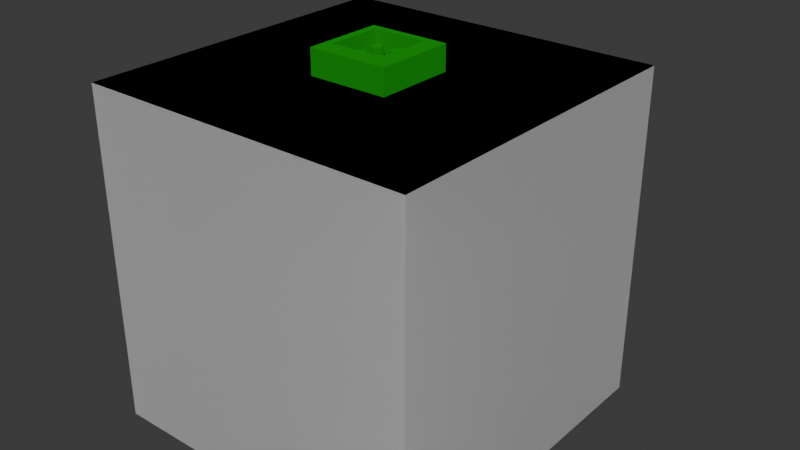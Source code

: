 # Source: InfiniteHV.blend  (saved by Blender 5.0.118; exported with 4.5.12 LTS)
import bpy
from mathutils import Matrix  # noqa: F401  (used for matrix-valued properties, if any)

bpy.ops.wm.read_factory_settings(use_empty=True)
scene = bpy.context.scene
scene.name = 'Scene'

# ---- materials (node trees are filled in below, after node groups)
mat_color1 = bpy.data.materials.new('color1')
mat_color1.diffuse_color = (1.0, 1.0, 1.0, 1.0)
mat_color1.roughness = 0.0
mat_data_connector_g = bpy.data.materials.new('data-connector-g')
mat_data_connector_g.diffuse_color = (0.0, 0.5139, 0.01874, 1.0)
mat_data_connector_g.roughness = 1.0
mat_data_connector_g.metallic = 1.0
mat_hv_connector = bpy.data.materials.new('hv-connector')
mat_hv_connector.diffuse_color = (0.5, 0.15, 0.0, 1.0)
mat_hv_connector.roughness = 1.0
mat_hv_connector.metallic = 1.0

# ---- material node trees
mat_color1.use_nodes = True; mat_color1.node_tree.nodes.clear()
_N = mat_color1.node_tree.nodes; _L = mat_color1.node_tree.links
n0 = _N.new('ShaderNodeBsdfPrincipled'); n0.name = 'Principled BSDF'; n0.location = (0, 0)
n0.inputs[0].default_value = (1.0, 1.0, 1.0, 1.0)
n0.inputs[2].default_value = 0.0
n1 = _N.new('ShaderNodeOutputMaterial'); n1.name = 'Material Output'; n1.location = (300, 0)
_L.new(n0.outputs[0], n1.inputs[0])
n1.is_active_output = True
mat_data_connector_g.use_nodes = True; mat_data_connector_g.node_tree.nodes.clear()
_N = mat_data_connector_g.node_tree.nodes; _L = mat_data_connector_g.node_tree.links
n0 = _N.new('ShaderNodeBsdfPrincipled'); n0.name = 'Principled BSDF'; n0.location = (0, 0)
n0.inputs[0].default_value = (0.0, 0.5139, 0.01874, 1.0)
n0.inputs[1].default_value = 1.0
n0.inputs[2].default_value = 1.0
n1 = _N.new('ShaderNodeOutputMaterial'); n1.name = 'Material Output'; n1.location = (300, 0)
_L.new(n0.outputs[0], n1.inputs[0])
n1.is_active_output = True
mat_hv_connector.use_nodes = True; mat_hv_connector.node_tree.nodes.clear()
_N = mat_hv_connector.node_tree.nodes; _L = mat_hv_connector.node_tree.links
n0 = _N.new('ShaderNodeBsdfPrincipled'); n0.name = 'Principled BSDF'; n0.location = (0, 0)
n0.inputs[0].default_value = (0.5, 0.15, 0.0, 1.0)
n0.inputs[1].default_value = 1.0
n0.inputs[2].default_value = 1.0
n1 = _N.new('ShaderNodeOutputMaterial'); n1.name = 'Material Output'; n1.location = (300, 0)
_L.new(n0.outputs[0], n1.inputs[0])
n1.is_active_output = True

# ---- world
world_world = bpy.data.worlds.new('World'); scene.world = world_world
world_world.use_nodes = True; world_world.node_tree.nodes.clear()
_N = world_world.node_tree.nodes; _L = world_world.node_tree.links
n0 = _N.new('ShaderNodeOutputWorld'); n0.name = 'World Output'; n0.location = (200, 100)
n1 = _N.new('ShaderNodeBackground'); n1.name = 'Background'; n1.location = (-200, 100)
n1.inputs[0].default_value = (0.05088, 0.05088, 0.05088, 1.0)
_L.new(n1.outputs[0], n0.inputs[0])
n0.is_active_output = True
world_world.color = (0.05088, 0.05088, 0.05088)
world_world.sun_shadow_jitter_overblur = 0.0

# ---- meshes
me_cube_001 = bpy.data.meshes.new('Cube.001')
me_cube_001.from_pydata([(-0.125, -0.125, -0.125), (-0.125, -0.125, 0.125), (-0.125, 0.125, -0.125), (-0.125, 0.125, 0.125), (0.125, -0.125, -0.125), (0.125, -0.125, 0.125), (0.125, 0.125, -0.125), (0.125, 0.125, 0.125), (0.02, -0.02, 0.128), (-0.02, -0.02, 0.1456), (0.02, 0.02, 0.128), (-0.02, 0.02, 0.1456), (-0.02, 0.02, 0.128), (0.02, -0.02, 0.1456), (-0.02, -0.02, 0.128), (0.02, 0.02, 0.1456), (-0.02986, 0.02986, 0.125), (-0.02986, -0.02986, 0.125), (0.02986, 0.02986, 0.125), (0.02986, -0.02986, 0.125), (-0.02986, -0.02986, 0.1437), (-0.02532, -0.02532, 0.1456), (-0.02532, 0.02532, 0.1456), (-0.02986, 0.02986, 0.1437), (0.02532, 0.02532, 0.1456), (0.02986, 0.02986, 0.1437), (0.02532, -0.02532, 0.1456), (0.02986, -0.02986, 0.1437), (0.008542, 0.012, 0.128), (0.012, 0.008542, 0.128), (0.009866, 0.01174, 0.128), (0.01099, 0.01099, 0.128), (0.01174, 0.009866, 0.128), (0.012, 0.007458, 0.128), (0.008542, 0.004, 0.128), (0.01174, 0.006134, 0.128), (0.01099, 0.005013, 0.128), (0.009866, 0.004263, 0.128), (0.008542, -0.004, 0.128), (0.012, -0.007458, 0.128), (0.009866, -0.004263, 0.128), (0.01099, -0.005013, 0.128), (0.01174, -0.006134, 0.128), (0.012, -0.008542, 0.128), (0.008542, -0.012, 0.128), (0.01174, -0.009866, 0.128), (0.01099, -0.01099, 0.128), (0.009866, -0.01174, 0.128), (0.004, 0.008542, 0.128), (0.007458, 0.012, 0.128), (0.004263, 0.009866, 0.128), (0.005013, 0.01099, 0.128), (0.006134, 0.01174, 0.128), (0.007458, 0.004, 0.128), (0.004, 0.007458, 0.128), (0.006134, 0.004263, 0.128), (0.005013, 0.005013, 0.128), (0.004263, 0.006134, 0.128), (0.004, -0.007458, 0.128), (0.007458, -0.004, 0.128), (0.004263, -0.006134, 0.128), (0.005013, -0.005013, 0.128), (0.006134, -0.004263, 0.128), (0.007458, -0.012, 0.128), (0.004, -0.008542, 0.128), (0.006134, -0.01174, 0.128), (0.005013, -0.01099, 0.128), (0.004263, -0.009866, 0.128), (-0.007458, 0.012, 0.128), (-0.004, 0.008542, 0.128), (-0.006134, 0.01174, 0.128), (-0.005013, 0.01099, 0.128), (-0.004263, 0.009866, 0.128), (-0.004, 0.007458, 0.128), (-0.007458, 0.004, 0.128), (-0.004263, 0.006134, 0.128), (-0.005013, 0.005013, 0.128), (-0.006134, 0.004263, 0.128), (-0.007458, -0.004, 0.128), (-0.004, -0.007458, 0.128), (-0.006134, -0.004263, 0.128), (-0.005013, -0.005013, 0.128), (-0.004263, -0.006134, 0.128), (-0.004, -0.008542, 0.128), (-0.007458, -0.012, 0.128), (-0.004263, -0.009866, 0.128), (-0.005013, -0.01099, 0.128), (-0.006134, -0.01174, 0.128), (-0.012, 0.008542, 0.128), (-0.008542, 0.012, 0.128), (-0.01174, 0.009866, 0.128), (-0.01099, 0.01099, 0.128), (-0.009866, 0.01174, 0.128), (-0.008542, 0.004, 0.128), (-0.012, 0.007458, 0.128), (-0.009866, 0.004263, 0.128), (-0.01099, 0.005013, 0.128), (-0.01174, 0.006134, 0.128), (-0.012, -0.007458, 0.128), (-0.008542, -0.004, 0.128), (-0.01174, -0.006134, 0.128), (-0.01099, -0.005013, 0.128), (-0.009866, -0.004263, 0.128), (-0.008542, -0.012, 0.128), (-0.012, -0.008542, 0.128), (-0.009866, -0.01174, 0.128), (-0.01099, -0.01099, 0.128), (-0.01174, -0.009866, 0.128), (0.012, 0.008542, 0.1398), (0.008542, 0.012, 0.1398), (0.01174, 0.009866, 0.1398), (0.01099, 0.01099, 0.1398), (0.009866, 0.01174, 0.1398), (0.008542, 0.004, 0.1398), (0.012, 0.007458, 0.1398), (0.009866, 0.004263, 0.1398), (0.01099, 0.005013, 0.1398), (0.01174, 0.006134, 0.1398), (0.012, -0.007458, 0.1398), (0.008542, -0.004, 0.1398), (0.01174, -0.006134, 0.1398), (0.01099, -0.005013, 0.1398), (0.009866, -0.004263, 0.1398), (0.008542, -0.012, 0.1398), (0.012, -0.008542, 0.1398), (0.009866, -0.01174, 0.1398), (0.01099, -0.01099, 0.1398), (0.01174, -0.009866, 0.1398), (0.007458, 0.012, 0.1398), (0.004, 0.008542, 0.1398), (0.006134, 0.01174, 0.1398), (0.005013, 0.01099, 0.1398), (0.004263, 0.009866, 0.1398), (0.004, 0.007458, 0.1398), (0.007458, 0.004, 0.1398), (0.004263, 0.006134, 0.1398), (0.005013, 0.005013, 0.1398), (0.006134, 0.004263, 0.1398), (0.007458, -0.004, 0.1398), (0.004, -0.007458, 0.1398), (0.006134, -0.004263, 0.1398), (0.005013, -0.005013, 0.1398), (0.004263, -0.006134, 0.1398), (0.004, -0.008542, 0.1398), (0.007458, -0.012, 0.1398), (0.004263, -0.009866, 0.1398), (0.005013, -0.01099, 0.1398), (0.006134, -0.01174, 0.1398), (-0.004, 0.008542, 0.1398), (-0.007458, 0.012, 0.1398), (-0.004263, 0.009866, 0.1398), (-0.005013, 0.01099, 0.1398), (-0.006134, 0.01174, 0.1398), (-0.007458, 0.004, 0.1398), (-0.004, 0.007458, 0.1398), (-0.006134, 0.004263, 0.1398), (-0.005013, 0.005013, 0.1398), (-0.004263, 0.006134, 0.1398), (-0.004, -0.007458, 0.1398), (-0.007458, -0.004, 0.1398), (-0.004263, -0.006134, 0.1398), (-0.005013, -0.005013, 0.1398), (-0.006134, -0.004263, 0.1398), (-0.007458, -0.012, 0.1398), (-0.004, -0.008542, 0.1398), (-0.006134, -0.01174, 0.1398), (-0.005013, -0.01099, 0.1398), (-0.004263, -0.009866, 0.1398), (-0.008542, 0.012, 0.1398), (-0.012, 0.008542, 0.1398), (-0.009866, 0.01174, 0.1398), (-0.01099, 0.01099, 0.1398), (-0.01174, 0.009866, 0.1398), (-0.012, 0.007458, 0.1398), (-0.008542, 0.004, 0.1398), (-0.01174, 0.006134, 0.1398), (-0.01099, 0.005013, 0.1398), (-0.009866, 0.004263, 0.1398), (-0.008542, -0.004, 0.1398), (-0.012, -0.007458, 0.1398), (-0.009866, -0.004263, 0.1398), (-0.01099, -0.005013, 0.1398), (-0.01174, -0.006134, 0.1398), (-0.012, -0.008542, 0.1398), (-0.008542, -0.012, 0.1398), (-0.01174, -0.009866, 0.1398), (-0.01099, -0.01099, 0.1398), (-0.009866, -0.01174, 0.1398), (-0.125, 0.125, -0.125), (-0.125, 0.125, -0.125), (-0.125, -0.125, -0.125), (-0.125, -0.125, -0.125), (-0.125, -0.125, 0.125), (-0.125, -0.125, 0.125), (-0.125, 0.125, 0.125), (-0.125, 0.125, 0.125), (0.125, 0.125, -0.125), (0.125, 0.125, -0.125), (0.125, 0.125, 0.125), (0.125, 0.125, 0.125), (0.125, -0.125, -0.125), (0.125, -0.125, -0.125), (0.125, -0.125, 0.125), (0.125, -0.125, 0.125), (0.02, -0.02, 0.128), (0.02, -0.02, 0.128), (0.02, 0.02, 0.128), (0.02, 0.02, 0.128), (0.02, -0.02, 0.1456), (0.02, -0.02, 0.1456), (-0.02, -0.02, 0.128), (-0.02, -0.02, 0.128), (-0.02986, 0.02986, 0.125), (-0.02986, 0.02986, 0.125), (-0.02986, -0.02986, 0.125), (-0.02986, -0.02986, 0.125), (0.02986, 0.02986, 0.125), (0.02986, 0.02986, 0.125), (-0.02986, -0.02986, 0.1437), (-0.02986, -0.02986, 0.1437), (-0.02986, -0.02986, 0.1437), (-0.02986, 0.02986, 0.1437), (-0.02986, 0.02986, 0.1437), (-0.02986, 0.02986, 0.1437), (0.02986, 0.02986, 0.1437), (0.02986, 0.02986, 0.1437), (0.02986, 0.02986, 0.1437), (0.02986, -0.02986, 0.1437), (0.02986, -0.02986, 0.1437), (0.02986, -0.02986, 0.1437), (0.009866, 0.01174, 0.128), (0.008542, 0.012, 0.128), (0.009866, 0.004263, 0.128), (0.01099, 0.005013, 0.128), (0.01099, -0.005013, 0.128), (0.009866, -0.004263, 0.128), (0.008542, -0.012, 0.128), (0.009866, -0.01174, 0.128), (0.007458, 0.012, 0.128), (0.004263, 0.009866, 0.128), (0.004, 0.008542, 0.128), (0.004, 0.007458, 0.128), (0.004263, 0.006134, 0.128), (0.005013, 0.005013, 0.128), (0.005013, -0.005013, 0.128), (0.004263, -0.006134, 0.128), (0.007458, -0.012, 0.128), (0.004, -0.008542, 0.128), (0.004263, -0.009866, 0.128), (-0.006134, 0.01174, 0.128), (-0.007458, 0.012, 0.128), (-0.02, 0.02, 0.128), (-0.02, 0.02, 0.128), (-0.006134, 0.004263, 0.128), (-0.005013, 0.005013, 0.128), (-0.005013, -0.005013, 0.128), (-0.006134, -0.004263, 0.128), (-0.007458, -0.012, 0.128), (-0.006134, -0.01174, 0.128), (-0.008542, 0.012, 0.128), (-0.01174, 0.009866, 0.128), (-0.012, 0.008542, 0.128), (-0.012, 0.007458, 0.128), (-0.01174, 0.006134, 0.128), (-0.01099, 0.005013, 0.128), (-0.01099, -0.005013, 0.128), (-0.01174, -0.006134, 0.128), (-0.008542, -0.012, 0.128), (-0.012, -0.008542, 0.128), (-0.01174, -0.009866, 0.128), (0.01174, 0.009866, 0.1398), (0.012, 0.008542, 0.1398), (0.012, 0.007458, 0.1398), (0.01174, 0.006134, 0.1398), (0.01099, 0.005013, 0.1398), (0.01099, -0.005013, 0.1398), (0.01174, -0.006134, 0.1398), (0.012, -0.008542, 0.1398), (0.01174, -0.009866, 0.1398), (0.006134, 0.004263, 0.1398), (0.005013, 0.005013, 0.1398), (0.005013, -0.005013, 0.1398), (0.006134, -0.004263, 0.1398), (0.007458, -0.012, 0.1398), (0.006134, -0.01174, 0.1398), (-0.004263, 0.009866, 0.1398), (-0.004, 0.008542, 0.1398), (-0.004, 0.007458, 0.1398), (-0.004263, 0.006134, 0.1398), (-0.005013, 0.005013, 0.1398), (-0.005013, -0.005013, 0.1398), (-0.004263, -0.006134, 0.1398), (-0.004, -0.008542, 0.1398), (-0.004263, -0.009866, 0.1398), (-0.009866, 0.01174, 0.1398), (-0.008542, 0.012, 0.1398), (-0.009866, 0.004263, 0.1398), (-0.01099, 0.005013, 0.1398), (-0.01099, -0.005013, 0.1398), (-0.009866, -0.004263, 0.1398), (-0.008542, -0.012, 0.1398), (-0.009866, -0.01174, 0.1398), (-0.007458, 0.004, 0.1398), (-0.008542, 0.004, 0.1398), (-0.02, -0.02, 0.1456), (-0.02, -0.02, 0.1456), (-0.02, 0.02, 0.1456), (-0.02, 0.02, 0.1456), (0.007458, 0.012, 0.1398), (0.008542, 0.012, 0.1398), (0.02, 0.02, 0.1456), (0.02, 0.02, 0.1456), (0.02986, -0.02986, 0.125), (0.02986, -0.02986, 0.125), (0.012, 0.008542, 0.128), (0.01174, 0.009866, 0.128), (0.012, 0.007458, 0.128), (0.01174, 0.006134, 0.128), (0.01174, -0.006134, 0.128), (0.01099, -0.01099, 0.128), (0.01174, -0.009866, 0.128), (0.006134, 0.01174, 0.128), (0.006134, 0.004263, 0.128), (0.007458, 0.004, 0.128), (0.006134, -0.004263, 0.128), (0.005013, -0.01099, 0.128), (0.006134, -0.01174, 0.128), (0.007458, -0.004, 0.1398), (0.008542, -0.004, 0.1398), (-0.004, 0.008542, 0.128), (-0.004263, 0.009866, 0.128), (-0.004, 0.007458, 0.128), (-0.004263, 0.006134, 0.128), (0.008542, -0.012, 0.1398), (-0.004263, -0.006134, 0.128), (-0.005013, -0.01099, 0.128), (-0.004263, -0.009866, 0.128), (-0.009866, 0.01174, 0.128), (-0.009866, 0.004263, 0.128), (-0.008542, 0.004, 0.128), (-0.009866, -0.004263, 0.128), (-0.01099, -0.01099, 0.128), (-0.009866, -0.01174, 0.128), (0.009866, 0.01174, 0.1398), (0.009866, 0.004263, 0.1398), (0.008542, 0.004, 0.1398), (-0.01174, 0.006134, 0.1398), (-0.012, 0.007458, 0.1398), (0.009866, -0.004263, 0.1398), (0.01099, -0.01099, 0.1398), (0.009866, -0.01174, 0.1398), (0.004, 0.008542, 0.1398), (0.004263, 0.009866, 0.1398), (0.004, 0.007458, 0.1398), (0.004263, 0.006134, 0.1398), (0.004263, -0.006134, 0.1398), (0.005013, -0.01099, 0.1398), (0.004263, -0.009866, 0.1398), (-0.007458, 0.012, 0.1398), (-0.006134, 0.01174, 0.1398), (-0.006134, -0.004263, 0.1398), (-0.005013, -0.01099, 0.1398), (-0.006134, -0.01174, 0.1398), (-0.012, 0.008542, 0.1398), (-0.01174, 0.009866, 0.1398), (-0.01174, -0.006134, 0.1398), (-0.01099, -0.01099, 0.1398), (-0.01174, -0.009866, 0.1398), (0.007458, 0.004, 0.1398), (0.004, -0.008542, 0.1398), (0.01099, 0.01099, 0.128), (0.008542, 0.004, 0.128), (0.008542, -0.004, 0.128), (0.006134, 0.01174, 0.1398), (0.005013, 0.01099, 0.128), (0.007458, -0.004, 0.128), (0.004, -0.007458, 0.128), (-0.005013, 0.01099, 0.128), (-0.006134, 0.004263, 0.1398), (-0.007458, 0.004, 0.128), (-0.007458, -0.004, 0.128), (-0.01099, 0.01099, 0.128), (-0.008542, -0.004, 0.128), (-0.012, -0.007458, 0.128), (0.01099, 0.01099, 0.1398), (0.012, -0.007458, 0.1398), (0.005013, 0.01099, 0.1398), (-0.005013, 0.01099, 0.1398), (-0.004, -0.007458, 0.1398), (-0.01099, 0.01099, 0.1398), (-0.008542, -0.004, 0.1398), (-0.004, -0.008542, 0.128), (-0.007458, -0.012, 0.1398), (0.012, -0.007458, 0.128), (0.012, -0.008542, 0.128), (-0.004, -0.007458, 0.128), (-0.007458, -0.004, 0.1398), (0.004, -0.007458, 0.1398), (-0.012, -0.007458, 0.1398), (-0.012, -0.008542, 0.1398), (-7.635e-09, -0.125, 0.07035), (0.01821, -0.125, 0.06795), (0.03518, -0.125, 0.06093), (0.04975, -0.125, 0.04975), (0.06093, -0.125, 0.03518), (0.06795, -0.125, 0.01821), (0.07035, -0.125, -6.458e-11), (0.06795, -0.125, -0.01821), (0.06093, -0.125, -0.03518), (0.04975, -0.125, -0.04975), (0.03518, -0.125, -0.06093), (0.01821, -0.125, -0.06795), (-7.635e-09, -0.125, -0.07035), (-0.01821, -0.125, -0.06795), (-0.03518, -0.125, -0.06093), (-0.04975, -0.125, -0.04975), (-0.06093, -0.125, -0.03518), (-0.06795, -0.125, -0.01821), (-0.07035, -0.125, -6.458e-11), (-0.06795, -0.125, 0.01821), (-0.06093, -0.125, 0.03518), (-0.04975, -0.125, 0.04975), (-0.03518, -0.125, 0.06093), (-0.01821, -0.125, 0.06795), (0.01035, -0.1658, 0.03864), (-7.919e-09, -0.1658, 0.04), (0.02, -0.1658, 0.03464), (0.02829, -0.1658, 0.02829), (0.03464, -0.1658, 0.02), (0.03864, -0.1658, 0.01035), (0.04, -0.1658, 2.742e-09), (0.03864, -0.1658, -0.01035), (0.03464, -0.1658, -0.02), (0.02829, -0.1658, -0.02829), (0.02, -0.1658, -0.03464), (0.01035, -0.1658, -0.03864), (-7.919e-09, -0.1658, -0.04), (-0.01035, -0.1658, -0.03864), (-0.02, -0.1658, -0.03464), (-0.02829, -0.1658, -0.02829), (-0.03464, -0.1658, -0.02), (-0.03864, -0.1658, -0.01035), (-0.04, -0.1658, 2.742e-09), (-0.03864, -0.1658, 0.01035), (-0.03464, -0.1658, 0.02), (-0.02829, -0.1658, 0.02829), (-0.02, -0.1658, 0.03464), (-0.01035, -0.1658, 0.03864), (0.01035, -0.1305, 0.03864), (-8.688e-09, -0.1305, 0.04), (0.02, -0.1305, 0.03464), (0.02829, -0.1305, 0.02829), (0.03464, -0.1305, 0.02), (0.03864, -0.1305, 0.01035), (0.04, -0.1305, 7.626e-11), (0.03864, -0.1305, -0.01035), (0.03464, -0.1305, -0.02), (0.02829, -0.1305, -0.02829), (0.02, -0.1305, -0.03464), (0.01035, -0.1305, -0.03864), (-8.688e-09, -0.1305, -0.04), (-0.01035, -0.1305, -0.03864), (-0.02, -0.1305, -0.03464), (-0.02829, -0.1305, -0.02829), (-0.03464, -0.1305, -0.02), (-0.03864, -0.1305, -0.01035), (-0.04, -0.1305, 7.626e-11), (-0.03864, -0.1305, 0.01035), (-0.03464, -0.1305, 0.02), (-0.02829, -0.1305, 0.02829), (-0.02, -0.1305, 0.03464), (-0.01035, -0.1305, 0.03864), (0.006633, -0.1315, 0.02475), (-8.25e-09, -0.1315, 0.02563), (0.01281, -0.1315, 0.02219), (0.01812, -0.1315, 0.01812), (0.02219, -0.1315, 0.01281), (0.02475, -0.1315, 0.006633), (0.02563, -0.1315, 3.261e-10), (0.02475, -0.1315, -0.006633), (0.02219, -0.1315, -0.01281), (0.01812, -0.1315, -0.01812), (0.01281, -0.1315, -0.02219), (0.006633, -0.1315, -0.02475), (-8.25e-09, -0.1315, -0.02563), (-0.006633, -0.1315, -0.02475), (-0.01281, -0.1315, -0.02219), (-0.01812, -0.1315, -0.01812), (-0.02219, -0.1315, -0.01281), (-0.02475, -0.1315, -0.006633), (-0.02563, -0.1315, 3.261e-10), (-0.02475, -0.1315, 0.006633), (-0.02219, -0.1315, 0.01281), (-0.01812, -0.1315, 0.01812), (-0.01281, -0.1315, 0.02219), (-0.006633, -0.1315, 0.02475), (0.006646, -0.151, 0.0248), (-7.92e-09, -0.151, 0.02568), (0.01284, -0.151, 0.02224), (0.01816, -0.151, 0.01816), (0.02224, -0.151, 0.01284), (0.0248, -0.151, 0.006646), (0.02568, -0.151, 1.874e-09), (0.0248, -0.151, -0.006646), (0.02224, -0.151, -0.01284), (0.01816, -0.151, -0.01816), (0.01284, -0.151, -0.02224), (0.006646, -0.151, -0.0248), (-7.92e-09, -0.151, -0.02568), (-0.006646, -0.151, -0.0248), (-0.01284, -0.151, -0.02224), (-0.01816, -0.151, -0.01816), (-0.02224, -0.151, -0.01284), (-0.0248, -0.151, -0.006646), (-0.02568, -0.151, 1.874e-09), (-0.0248, -0.151, 0.006646), (-0.02224, -0.151, 0.01284), (-0.01816, -0.151, 0.01816), (-0.01284, -0.151, 0.02224), (-0.006646, -0.151, 0.0248), (-7.635e-09, -0.1629, 0.07035), (-7.678e-09, -0.1667, 0.05721), (0.01481, -0.1667, 0.05526), (0.01821, -0.1629, 0.06795), (0.02861, -0.1667, 0.04955), (0.03518, -0.1629, 0.06093), (0.04046, -0.1667, 0.04046), (0.04975, -0.1629, 0.04975), (0.04955, -0.1667, 0.02861), (0.06093, -0.1629, 0.03518), (0.05526, -0.1667, 0.01481), (0.06795, -0.1629, 0.01821), (0.05721, -0.1667, 2.898e-09), (0.07035, -0.1629, 2.795e-09), (0.05526, -0.1667, -0.01481), (0.06795, -0.1629, -0.01821), (0.04955, -0.1667, -0.02861), (0.06093, -0.1629, -0.03518), (0.04046, -0.1667, -0.04046), (0.04975, -0.1629, -0.04975), (0.02861, -0.1667, -0.04955), (0.03518, -0.1629, -0.06093), (0.01481, -0.1667, -0.05526), (0.01821, -0.1629, -0.06795), (-7.678e-09, -0.1667, -0.05721), (-7.635e-09, -0.1629, -0.07035), (-0.01481, -0.1667, -0.05526), (-0.01821, -0.1629, -0.06795), (-0.02861, -0.1667, -0.04955), (-0.03518, -0.1629, -0.06093), (-0.04046, -0.1667, -0.04046), (-0.04975, -0.1629, -0.04975), (-0.04955, -0.1667, -0.02861), (-0.06093, -0.1629, -0.03518), (-0.05526, -0.1667, -0.01481), (-0.06795, -0.1629, -0.01821), (-0.05721, -0.1667, 2.898e-09), (-0.07035, -0.1629, 2.795e-09), (-0.05526, -0.1667, 0.01481), (-0.06795, -0.1629, 0.01821), (-0.04955, -0.1667, 0.02861), (-0.06093, -0.1629, 0.03518), (-0.04046, -0.1667, 0.04046), (-0.04975, -0.1629, 0.04975), (-0.02861, -0.1667, 0.04955), (-0.03518, -0.1629, 0.06093), (-0.01481, -0.1667, 0.05526), (-0.01821, -0.1629, 0.06795), (0.005474, -0.151, 0.02043), (-7.348e-09, -0.151, 0.02115), (0.01058, -0.151, 0.01832), (0.02043, -0.151, 0.005474), (0.01832, -0.151, 0.01058), (0.01496, -0.151, -0.01496), (0.01832, -0.151, -0.01058), (-0.005474, -0.151, -0.02043), (-7.348e-09, -0.151, -0.02115), (-0.02043, -0.151, -0.005474), (-0.01832, -0.151, -0.01058), (-0.01496, -0.151, 0.01496), (-0.01832, -0.151, 0.01058), (0.02115, -0.151, 1.742e-09), (0.01058, -0.151, -0.01832), (-0.01058, -0.151, -0.01832), (-0.02115, -0.151, 1.742e-09), (-0.01058, -0.151, 0.01832), (-0.005474, -0.151, 0.02043), (0.01496, -0.151, 0.01496), (0.02043, -0.151, -0.005474), (0.005474, -0.151, -0.02043), (-0.01496, -0.151, -0.01496), (-0.02043, -0.151, 0.005474), (0.005474, -0.1323, 0.02043), (-7.757e-09, -0.1323, 0.02115), (0.01058, -0.1323, 0.01832), (0.02043, -0.1323, 0.005474), (0.01832, -0.1323, 0.01058), (0.01496, -0.1323, -0.01496), (0.01832, -0.1323, -0.01058), (-0.005474, -0.1323, -0.02043), (-7.757e-09, -0.1323, -0.02115), (-0.02043, -0.1323, -0.005474), (-0.01832, -0.1323, -0.01058), (-0.01496, -0.1323, 0.01496), (-0.01832, -0.1323, 0.01058), (0.02115, -0.1323, 3.311e-10), (0.01058, -0.1323, -0.01832), (-0.01058, -0.1323, -0.01832), (-0.02115, -0.1323, 3.311e-10), (-0.01058, -0.1323, 0.01832), (-0.005474, -0.1323, 0.02043), (0.01496, -0.1323, 0.01496), (0.02043, -0.1323, -0.005474), (0.005474, -0.1323, -0.02043), (-0.01496, -0.1323, -0.01496), (-0.02043, -0.1323, 0.005474), (0.002276, -0.1323, 0.008495), (-7.142e-09, -0.1323, 0.008794), (0.004397, -0.1323, 0.007616), (0.008495, -0.1323, 0.002276), (0.007616, -0.1323, 0.004397), (0.006218, -0.1323, -0.006218), (0.007616, -0.1323, -0.004397), (-0.002276, -0.1323, -0.008495), (-7.142e-09, -0.1323, -0.008794), (-0.008495, -0.1323, -0.002276), (-0.007616, -0.1323, -0.004397), (-0.006218, -0.1323, 0.006218), (-0.007616, -0.1323, 0.004397), (0.008794, -0.1323, 7.302e-11), (0.004397, -0.1323, -0.007616), (-0.004397, -0.1323, -0.007616), (-0.008794, -0.1323, 7.302e-11), (-0.004397, -0.1323, 0.007616), (-0.002276, -0.1323, 0.008495), (0.006218, -0.1323, 0.006218), (0.008495, -0.1323, -0.002276), (0.002276, -0.1323, -0.008495), (-0.006218, -0.1323, -0.006218), (-0.008495, -0.1323, 0.002276), (0.002276, -0.1532, 0.008495), (-6.242e-09, -0.1532, 0.008794), (0.004397, -0.1532, 0.007616), (0.008495, -0.1532, 0.002276), (0.007616, -0.1532, 0.004397), (0.006218, -0.1532, -0.006218), (0.007616, -0.1532, -0.004397), (-0.002276, -0.1532, -0.008495), (-6.242e-09, -0.1532, -0.008794), (-0.008495, -0.1532, -0.002276), (-0.007616, -0.1532, -0.004397), (-0.006218, -0.1532, 0.006218), (-0.007616, -0.1532, 0.004397), (0.008794, -0.1532, 1.648e-09), (0.004397, -0.1532, -0.007616), (-0.004397, -0.1532, -0.007616), (-0.008794, -0.1532, 1.648e-09), (-0.004397, -0.1532, 0.007616), (-0.002276, -0.1532, 0.008495), (0.006218, -0.1532, 0.006218), (0.008495, -0.1532, -0.002276), (0.002276, -0.1532, -0.008495), (-0.006218, -0.1532, -0.006218), (-0.008495, -0.1532, 0.002276), (-0.04638, -0.1399, 0.04638), (-0.04638, -0.148, 0.04638), (-0.0568, -0.148, 0.0328), (-0.0568, -0.1399, 0.0328), (0.0568, -0.1399, 0.0328), (0.0568, -0.148, 0.0328), (0.04638, -0.148, 0.04638), (0.04638, -0.1399, 0.04638), (0.04638, -0.1399, -0.04638), (0.04638, -0.148, -0.04638), (0.0568, -0.148, -0.0328), (0.0568, -0.1399, -0.0328), (0.01698, -0.1399, 0.06336), (0.01698, -0.148, 0.06336), (-7.666e-09, -0.148, 0.06559), (-7.666e-09, -0.1399, 0.06559), (-0.0328, -0.1399, -0.0568), (-0.0328, -0.148, -0.0568), (-0.01698, -0.148, -0.06336), (-0.01698, -0.1399, -0.06336), (-0.06336, -0.1399, 0.01698), (-0.06336, -0.148, 0.01698), (-0.06559, -0.148, 1.783e-09), (-0.06559, -0.1399, 1.166e-09), (0.04975, -0.1483, -0.04975), (0.04975, -0.1396, -0.04975), (-7.635e-09, -0.1396, 0.07035), (-7.635e-09, -0.1483, 0.07035), (-0.06795, -0.1396, -0.01821), (-0.06795, -0.1483, -0.01821), (-0.04975, -0.1483, 0.04975), (-0.04975, -0.1396, 0.04975), (0.01821, -0.1483, 0.06795), (0.01821, -0.1396, 0.06795), (-0.01821, -0.1396, -0.06795), (-0.01821, -0.1483, -0.06795), (0.03518, -0.1396, 0.06093), (0.03518, -0.1483, 0.06093), (0.07035, -0.1483, 1.696e-09), (0.07035, -0.1396, 1.034e-09), (0.03518, -0.1396, -0.06093), (0.03518, -0.1483, -0.06093), (-0.03518, -0.1483, -0.06093), (-0.03518, -0.1396, -0.06093), (-0.07035, -0.1396, 1.034e-09), (-0.07035, -0.1483, 1.696e-09), (-0.03518, -0.1396, 0.06093), (-0.03518, -0.1483, 0.06093), (0.06093, -0.1483, 0.03518), (0.06093, -0.1396, 0.03518), (0.06093, -0.1396, -0.03518), (0.06093, -0.1483, -0.03518), (-7.635e-09, -0.1396, -0.07035), (-7.635e-09, -0.1483, -0.07035), (0.04975, -0.1396, 0.04975), (0.04975, -0.1483, 0.04975), (-0.06093, -0.1483, -0.03518), (-0.06093, -0.1396, -0.03518), (0.06795, -0.1396, -0.01821), (0.06795, -0.1483, -0.01821), (0.01821, -0.1483, -0.06795), (0.01821, -0.1396, -0.06795), (-0.04975, -0.1396, -0.04975), (-0.04975, -0.1483, -0.04975), (-0.06795, -0.1483, 0.01821), (-0.06795, -0.1396, 0.01821), (-0.01821, -0.1483, 0.06795), (-0.01821, -0.1396, 0.06795), (0.06795, -0.1396, 0.01821), (0.06795, -0.1483, 0.01821), (-0.06093, -0.1396, 0.03518), (-0.06093, -0.1483, 0.03518), (-0.04638, -0.1399, -0.04638), (-0.04638, -0.148, -0.04638), (-0.0568, -0.148, -0.0328), (-0.0568, -0.1399, -0.0328), (0.0328, -0.1399, -0.0568), (0.0328, -0.148, -0.0568), (0.01698, -0.148, -0.06336), (0.01698, -0.1399, -0.06336), (0.06336, -0.1399, 0.01698), (0.06336, -0.148, 0.01698), (0.06559, -0.148, 1.783e-09), (0.06559, -0.1399, 1.166e-09), (-0.0328, -0.1399, 0.0568), (-0.0328, -0.148, 0.0568), (-0.01698, -0.148, 0.06336), (-0.01698, -0.1399, 0.06336), (-0.06336, -0.1399, -0.01698), (-0.06336, -0.148, -0.01698), (-7.666e-09, -0.1399, -0.06559), (-7.666e-09, -0.148, -0.06559), (0.06336, -0.1399, -0.01698), (0.06336, -0.148, -0.01698), (0.0328, -0.1399, 0.0568), (0.0328, -0.148, 0.0568), (-7.635e-09, -0.125, 0.07035), (0.01821, -0.125, 0.06795), (-7.666e-09, -0.1399, 0.06559), (-0.01698, -0.1399, 0.06336), (0.06093, -0.125, 0.03518), (0.06795, -0.125, 0.01821), (0.06093, -0.125, -0.03518), (0.04975, -0.125, -0.04975), (-7.635e-09, -0.125, -0.07035), (-0.01821, -0.125, -0.06795), (-0.06093, -0.125, -0.03518), (-0.06795, -0.125, -0.01821), (-0.06093, -0.125, 0.03518), (-0.04975, -0.125, 0.04975), (-0.01821, -0.125, 0.06795), (0.01035, -0.1658, 0.03864), (-7.919e-09, -0.1658, 0.04), (0.02, -0.1658, 0.03464), (0.03864, -0.1658, 0.01035), (0.03464, -0.1658, 0.02), (0.02829, -0.1658, -0.02829), (0.03464, -0.1658, -0.02), (-0.01035, -0.1658, -0.03864), (-7.919e-09, -0.1658, -0.04), (-0.03864, -0.1658, -0.01035), (-0.03464, -0.1658, -0.02), (-0.02829, -0.1658, 0.02829), (-0.03464, -0.1658, 0.02), (0.01035, -0.1305, 0.03864), (-8.688e-09, -0.1305, 0.04), (0.02, -0.1305, 0.03464), (0.03864, -0.1305, 0.01035), (0.03464, -0.1305, 0.02), (0.02829, -0.1305, -0.02829), (0.03464, -0.1305, -0.02), (-0.01035, -0.1305, -0.03864), (-8.688e-09, -0.1305, -0.04), (-0.03864, -0.1305, -0.01035), (-0.03464, -0.1305, -0.02), (-0.02829, -0.1305, 0.02829), (-0.03464, -0.1305, 0.02), (0.006633, -0.1315, 0.02475), (-8.25e-09, -0.1315, 0.02563), (0.01281, -0.1315, 0.02219), (0.02475, -0.1315, 0.006633), (0.02219, -0.1315, 0.01281), (0.01812, -0.1315, -0.01812), (0.02219, -0.1315, -0.01281), (-0.006633, -0.1315, -0.02475), (-8.25e-09, -0.1315, -0.02563), (-0.02475, -0.1315, -0.006633), (-0.02219, -0.1315, -0.01281), (-0.01812, -0.1315, 0.01812), (-0.02219, -0.1315, 0.01281), (0.006646, -0.151, 0.0248), (-7.92e-09, -0.151, 0.02568), (0.01284, -0.151, 0.02224), (0.0248, -0.151, 0.006646), (0.02224, -0.151, 0.01284), (0.01816, -0.151, -0.01816), (0.02224, -0.151, -0.01284), (-0.006646, -0.151, -0.0248), (-7.92e-09, -0.151, -0.02568), (-0.0248, -0.151, -0.006646), (-0.02224, -0.151, -0.01284), (-0.01816, -0.151, 0.01816), (-0.02224, -0.151, 0.01284), (-7.666e-09, -0.1399, -0.06559), (0.01698, -0.1399, -0.06336), (0.01821, -0.1629, 0.06795), (-7.635e-09, -0.1629, 0.07035), (-0.0328, -0.1399, 0.0568), (-0.04638, -0.1399, 0.04638), (-0.01821, -0.1629, 0.06795), (0.0328, -0.1399, -0.0568), (0.04638, -0.1399, -0.04638), (0.03518, -0.125, 0.06093), (0.07035, -0.125, -6.458e-11), (0.03518, -0.125, -0.06093), (-0.03518, -0.125, -0.06093), (-0.07035, -0.125, -6.458e-11), (-0.03518, -0.125, 0.06093), (0.04, -0.1658, 2.742e-09), (0.02, -0.1658, -0.03464), (-0.02, -0.1658, -0.03464), (-0.04, -0.1658, 2.742e-09), (-0.02, -0.1658, 0.03464), (-0.01035, -0.1658, 0.03864), (0.04, -0.1305, 7.626e-11), (0.02, -0.1305, -0.03464), (-0.02, -0.1305, -0.03464), (-0.04, -0.1305, 7.626e-11), (-0.02, -0.1305, 0.03464), (-0.01035, -0.1305, 0.03864), (0.02563, -0.1315, 3.261e-10), (0.01281, -0.1315, -0.02219), (-0.01281, -0.1315, -0.02219), (-0.02563, -0.1315, 3.261e-10), (-0.01281, -0.1315, 0.02219), (-0.006633, -0.1315, 0.02475), (0.02568, -0.151, 1.874e-09), (0.01284, -0.151, -0.02224), (-0.01284, -0.151, -0.02224), (-0.02568, -0.151, 1.874e-09), (-0.01284, -0.151, 0.02224), (-0.006646, -0.151, 0.0248), (-0.0568, -0.1399, 0.0328), (-0.06336, -0.1399, 0.01698), (0.04975, -0.1629, 0.04975), (0.03518, -0.1629, 0.06093), (0.01698, -0.148, 0.06336), (0.0328, -0.148, 0.0568), (0.06795, -0.1629, 0.01821), (0.06093, -0.1629, 0.03518), (0.06795, -0.1629, -0.01821), (0.07035, -0.1629, 2.795e-09), (0.04975, -0.1629, -0.04975), (0.06093, -0.1629, -0.03518), (0.01821, -0.1629, -0.06795), (0.03518, -0.1629, -0.06093), (-0.01821, -0.1629, -0.06795), (-7.635e-09, -0.1629, -0.07035), (-0.04975, -0.1629, -0.04975), (-0.03518, -0.1629, -0.06093), (-0.06795, -0.1629, -0.01821), (-0.06093, -0.1629, -0.03518), (-0.06795, -0.1629, 0.01821), (-0.07035, -0.1629, 2.795e-09), (-0.04975, -0.1629, 0.04975), (-0.06093, -0.1629, 0.03518), (-0.03518, -0.1629, 0.06093), (0.04975, -0.125, 0.04975), (0.06795, -0.125, -0.01821), (0.01821, -0.125, -0.06795), (-0.04975, -0.125, -0.04975), (-0.06795, -0.125, 0.01821), (0.02829, -0.1658, 0.02829), (0.03864, -0.1658, -0.01035), (0.01035, -0.1658, -0.03864), (-0.02829, -0.1658, -0.02829), (-0.03864, -0.1658, 0.01035), (0.02829, -0.1305, 0.02829), (0.03864, -0.1305, -0.01035), (0.01035, -0.1305, -0.03864), (-0.02829, -0.1305, -0.02829), (-0.03864, -0.1305, 0.01035), (0.01812, -0.1315, 0.01812), (0.02475, -0.1315, -0.006633), (0.006633, -0.1315, -0.02475), (-0.01812, -0.1315, -0.01812), (-0.02475, -0.1315, 0.006633), (0.01816, -0.151, 0.01816), (0.0248, -0.151, -0.006646), (0.006646, -0.151, -0.0248), (-0.01816, -0.151, -0.01816), (-0.0248, -0.151, 0.006646), (0.0568, -0.1399, -0.0328), (0.06336, -0.1399, -0.01698), (-0.01698, -0.1399, -0.06336), (-0.06336, -0.148, -0.01698), (-0.06559, -0.148, 1.783e-09), (0.06559, -0.1399, 1.166e-09), (0.06336, -0.1399, 0.01698), (0.0328, -0.148, -0.0568), (0.01698, -0.148, -0.06336), (-0.04638, -0.148, -0.04638), (-0.0568, -0.148, -0.0328), (0.0568, -0.1399, 0.0328), (0.04638, -0.1399, 0.04638), (0.04638, -0.148, 0.04638), (0.0568, -0.148, 0.0328), (-0.01698, -0.148, -0.06336), (-0.0328, -0.148, -0.0568), (-0.06559, -0.1399, 1.166e-09), (-0.06336, -0.148, 0.01698), (0.005474, -0.151, 0.02043), (-7.348e-09, -0.151, 0.02115), (0.01058, -0.151, 0.01832), (0.02043, -0.151, 0.005474), (0.01832, -0.151, 0.01058), (0.01496, -0.151, -0.01496), (0.01832, -0.151, -0.01058), (-0.005474, -0.151, -0.02043), (-7.348e-09, -0.151, -0.02115), (-0.02043, -0.151, -0.005474), (-0.01832, -0.151, -0.01058), (-0.01496, -0.151, 0.01496), (-0.01832, -0.151, 0.01058), (0.02115, -0.151, 1.742e-09), (0.01058, -0.151, -0.01832), (-0.01058, -0.151, -0.01832), (-0.02115, -0.151, 1.742e-09), (-0.01058, -0.151, 0.01832), (-0.005474, -0.151, 0.02043), (0.01496, -0.151, 0.01496), (0.02043, -0.151, -0.005474), (0.005474, -0.151, -0.02043), (-0.01496, -0.151, -0.01496), (-0.02043, -0.151, 0.005474), (0.005474, -0.1323, 0.02043), (-7.757e-09, -0.1323, 0.02115), (0.01058, -0.1323, 0.01832), (0.02043, -0.1323, 0.005474), (0.01832, -0.1323, 0.01058), (0.01496, -0.1323, -0.01496), (0.01832, -0.1323, -0.01058), (-0.005474, -0.1323, -0.02043), (-7.757e-09, -0.1323, -0.02115), (-0.02043, -0.1323, -0.005474), (-0.01832, -0.1323, -0.01058), (-0.01496, -0.1323, 0.01496), (-0.01832, -0.1323, 0.01058), (0.02115, -0.1323, 3.311e-10), (0.01058, -0.1323, -0.01832), (-0.01058, -0.1323, -0.01832), (-0.02115, -0.1323, 3.311e-10), (-0.01058, -0.1323, 0.01832), (-0.005474, -0.1323, 0.02043), (0.01496, -0.1323, 0.01496), (0.02043, -0.1323, -0.005474), (0.005474, -0.1323, -0.02043), (-0.01496, -0.1323, -0.01496), (-0.02043, -0.1323, 0.005474), (0.002276, -0.1323, 0.008495), (-7.142e-09, -0.1323, 0.008794), (0.004397, -0.1323, 0.007616), (0.008495, -0.1323, 0.002276), (0.007616, -0.1323, 0.004397), (0.006218, -0.1323, -0.006218), (0.007616, -0.1323, -0.004397), (-0.002276, -0.1323, -0.008495), (-7.142e-09, -0.1323, -0.008794), (-0.008495, -0.1323, -0.002276), (-0.007616, -0.1323, -0.004397), (-0.006218, -0.1323, 0.006218), (-0.007616, -0.1323, 0.004397), (0.008794, -0.1323, 7.302e-11), (0.004397, -0.1323, -0.007616), (-0.004397, -0.1323, -0.007616), (-0.008794, -0.1323, 7.302e-11), (-0.004397, -0.1323, 0.007616), (-0.002276, -0.1323, 0.008495), (0.006218, -0.1323, 0.006218), (0.008495, -0.1323, -0.002276), (0.002276, -0.1323, -0.008495), (-0.006218, -0.1323, -0.006218), (-0.008495, -0.1323, 0.002276), (0.002276, -0.1532, 0.008495), (-6.242e-09, -0.1532, 0.008794), (0.004397, -0.1532, 0.007616), (0.008495, -0.1532, 0.002276), (0.007616, -0.1532, 0.004397), (0.006218, -0.1532, -0.006218), (0.007616, -0.1532, -0.004397), (-0.002276, -0.1532, -0.008495), (-6.242e-09, -0.1532, -0.008794), (-0.008495, -0.1532, -0.002276), (-0.007616, -0.1532, -0.004397), (-0.006218, -0.1532, 0.006218), (-0.007616, -0.1532, 0.004397), (0.008794, -0.1532, 1.648e-09), (0.004397, -0.1532, -0.007616), (-0.004397, -0.1532, -0.007616), (-0.008794, -0.1532, 1.648e-09), (-0.004397, -0.1532, 0.007616), (-0.002276, -0.1532, 0.008495), (0.006218, -0.1532, 0.006218), (0.008495, -0.1532, -0.002276), (0.002276, -0.1532, -0.008495), (-0.006218, -0.1532, -0.006218), (-0.008495, -0.1532, 0.002276), (-0.01698, -0.148, 0.06336), (-7.666e-09, -0.148, 0.06559), (-7.666e-09, -0.148, -0.06559), (-0.04638, -0.148, 0.04638), (-0.0328, -0.148, 0.0568), (0.04638, -0.148, -0.04638), (-0.0568, -0.148, 0.0328), (0.0328, -0.1399, 0.0568), (0.06336, -0.148, -0.01698), (0.0568, -0.148, -0.0328), (0.01698, -0.1399, 0.06336), (-0.0328, -0.1399, -0.0568), (0.06336, -0.148, 0.01698), (0.06559, -0.148, 1.783e-09), (-0.06336, -0.1399, -0.01698), (-0.0568, -0.1399, -0.0328), (-0.04638, -0.1399, -0.04638), (-0.07035, -0.1483, 1.696e-09), (-0.06795, -0.1483, 0.01821), (-0.06795, -0.1396, 0.01821), (-0.07035, -0.1396, 1.034e-09), (-0.01821, -0.1483, -0.06795), (-0.03518, -0.1483, -0.06093), (-0.03518, -0.1396, -0.06093), (-0.01821, -0.1396, -0.06795), (-7.635e-09, -0.1483, 0.07035), (0.01821, -0.1483, 0.06795), (0.01821, -0.1396, 0.06795), (-7.635e-09, -0.1396, 0.07035), (0.06093, -0.1483, -0.03518), (0.04975, -0.1483, -0.04975), (0.04975, -0.1396, -0.04975), (0.06093, -0.1396, -0.03518), (0.04975, -0.1483, 0.04975), (0.06093, -0.1483, 0.03518), (0.06093, -0.1396, 0.03518), (0.04975, -0.1396, 0.04975), (-0.06093, -0.1483, 0.03518), (-0.04975, -0.1483, 0.04975), (-0.04975, -0.1396, 0.04975), (-0.06093, -0.1396, 0.03518), (-0.04975, -0.1483, -0.04975), (-0.06093, -0.1483, -0.03518), (-0.06093, -0.1396, -0.03518), (-0.04975, -0.1396, -0.04975), (0.03518, -0.1483, -0.06093), (0.01821, -0.1483, -0.06795), (0.01821, -0.1396, -0.06795), (0.03518, -0.1396, -0.06093), (0.06795, -0.1483, 0.01821), (0.07035, -0.1483, 1.696e-09), (0.07035, -0.1396, 1.034e-09), (0.06795, -0.1396, 0.01821), (-0.03518, -0.1483, 0.06093), (-0.01821, -0.1483, 0.06795), (-0.01821, -0.1396, 0.06795), (-0.03518, -0.1396, 0.06093), (-0.06795, -0.1483, -0.01821), (-0.06795, -0.1396, -0.01821), (-7.635e-09, -0.1483, -0.07035), (-7.635e-09, -0.1396, -0.07035), (0.06795, -0.1483, -0.01821), (0.06795, -0.1396, -0.01821), (0.03518, -0.1483, 0.06093), (0.03518, -0.1396, 0.06093)], [], [(190, 192, 194, 188), (189, 195, 198, 196), (197, 199, 202, 200), (201, 203, 193, 191), (2, 6, 4, 0), (7, 3, 1, 5), (207, 311, 307, 252), (217, 225, 228, 313), (211, 251, 306, 304), (213, 222, 226, 216), (305, 208, 205, 210), (209, 9, 21, 26), (310, 209, 26, 24), (214, 219, 221, 212), (11, 310, 24, 22), (9, 11, 22, 21), (13, 15, 206, 204), (98, 104, 399, 398), (231, 238, 308, 309), (323, 371, 113, 368), (331, 329, 148, 287), (255, 334, 395, 391, 336, 335, 258, 257, 267, 342, 341, 269, 268, 383, 266, 265, 102, 382, 380, 256), (385, 276, 121, 122, 328, 327, 282, 281, 142, 139, 143, 357, 356, 284, 283, 123, 350, 349, 278, 277), (286, 285, 387, 359, 149, 295, 294, 389, 364, 169, 347, 346, 176, 296, 303, 302, 155, 156, 288, 154), (388, 291, 290, 162, 159, 390, 180, 298, 182, 179, 183, 367, 366, 301, 300, 163, 362, 361, 293, 292), (339, 379, 153, 174), (394, 393, 118, 124), (83, 79, 158, 164), (246, 236, 333, 144), (372, 375, 138, 119), (271, 270, 384, 343, 109, 128, 130, 386, 352, 129, 353, 135, 136, 279, 134, 345, 115, 116, 273, 272), (103, 84, 392, 184), (250, 259, 168, 358), (240, 241, 133, 351), (261, 262, 173, 363), (78, 99, 178, 396), (376, 247, 369, 397), (21, 22, 223, 218), (22, 24, 224, 23), (24, 26, 229, 25), (26, 21, 220, 227), (312, 27, 20, 215), (246, 144, 147, 326), (326, 147, 146, 325), (325, 146, 145, 248), (248, 145, 369, 247), (138, 375, 324, 140), (140, 324, 244, 141), (141, 244, 245, 355), (355, 245, 376, 397), (240, 351, 132, 239), (239, 132, 131, 374), (374, 131, 373, 321), (321, 373, 308, 238), (108, 314, 315, 110), (110, 315, 370, 111), (111, 370, 230, 112), (112, 230, 231, 309), (113, 371, 232, 344), (344, 232, 233, 274), (274, 233, 317, 117), (117, 317, 316, 114), (339, 174, 177, 338), (338, 177, 297, 264), (264, 297, 175, 263), (263, 175, 173, 262), (168, 259, 337, 170), (170, 337, 381, 171), (171, 381, 260, 172), (172, 260, 261, 363), (148, 329, 330, 150), (150, 330, 377, 151), (151, 377, 249, 152), (152, 249, 250, 358), (133, 241, 242, 354), (354, 242, 243, 280), (280, 243, 322, 137), (137, 322, 323, 368), (331, 287, 157, 332), (332, 157, 289, 254), (254, 289, 378, 253), (253, 378, 153, 379), (118, 393, 318, 120), (120, 318, 234, 275), (275, 234, 235, 348), (348, 235, 372, 119), (333, 236, 237, 125), (125, 237, 319, 126), (126, 319, 320, 127), (127, 320, 394, 124), (103, 184, 187, 105), (105, 187, 186, 106), (106, 186, 185, 107), (107, 185, 399, 104), (178, 99, 340, 299), (299, 340, 101, 181), (181, 101, 100, 365), (365, 100, 98, 398), (158, 79, 82, 160), (160, 82, 81, 161), (161, 81, 80, 360), (360, 80, 78, 396), (83, 164, 167, 85), (85, 167, 166, 86), (86, 166, 165, 87), (87, 165, 392, 84), (316, 314, 108, 114), (16, 18, 19, 17), (70, 71, 72, 69, 73, 75, 76, 77, 74, 93, 95, 96, 97, 94, 88, 90, 91, 92, 89, 68), (41, 42, 39, 43, 45, 46, 47, 44, 63, 65, 66, 67, 64, 58, 60, 61, 62, 59, 38, 40), (30, 31, 32, 29, 33, 35, 36, 37, 34, 53, 55, 56, 57, 54, 48, 50, 51, 52, 49, 28), (10, 12, 14, 8), (770, 1074, 1089, 771), (524, 522, 424, 777), (526, 524, 777, 896), (528, 526, 896, 779), (530, 528, 779, 778), (532, 530, 778, 842), (534, 532, 842, 897), (536, 534, 897, 781), (538, 536, 781, 780), (540, 538, 780, 843), (542, 540, 843, 898), (544, 542, 898, 783), (546, 544, 783, 782), (548, 546, 782, 844), (550, 548, 844, 899), (552, 550, 899, 785), (554, 552, 785, 784), (556, 554, 784, 845), (558, 556, 845, 900), (560, 558, 900, 787), (562, 560, 787, 786), (564, 562, 786, 846), (733, 531, 533, 1081), (566, 564, 846, 847), (521, 566, 847, 425), (444, 443, 905, 800), (894, 1075, 1074, 770), (421, 695, 710, 841), (735, 561, 888, 694), (1064, 527, 529, 1065), (1060, 537, 876, 1061), (840, 1051, 1050, 895), (920, 934, 867, 933), (768, 1091, 1055, 769), (406, 703, 722, 892), (893, 1078, 1091, 768), (836, 1095, 1067, 891), (771, 1089, 1051, 840), (764, 1066, 732, 765), (410, 1079, 1078, 893), (839, 1054, 1075, 894), (895, 1050, 1071, 420), (401, 1058, 1095, 836), (892, 722, 714, 408), (691, 520, 829, 696), (774, 1086, 1059, 400), (769, 1055, 1054, 839), (841, 710, 1086, 774), (793, 456, 807, 806), (437, 436, 796, 795), (430, 429, 791, 848), (445, 444, 800, 799), (438, 437, 795, 850), (431, 430, 848, 902), (446, 445, 799, 852), (439, 438, 850, 904), (432, 431, 902, 794), (447, 446, 852, 853), (775, 776, 789, 788), (440, 439, 904, 798), (433, 432, 794, 457), (776, 447, 853, 789), (426, 775, 788, 790), (441, 440, 798, 797), (434, 433, 457, 849), (427, 426, 790, 901), (442, 441, 797, 851), (435, 434, 849, 903), (428, 427, 901, 792), (443, 442, 851, 905), (436, 435, 903, 796), (429, 428, 792, 791), (808, 484, 822, 821), (449, 471, 859, 802), (450, 448, 801, 803), (465, 464, 811, 810), (458, 793, 806, 855), (451, 450, 803, 906), (466, 465, 810, 857), (459, 458, 855, 908), (452, 451, 906, 805), (467, 466, 857, 910), (460, 459, 908, 809), (453, 452, 805, 804), (468, 467, 910, 813), (461, 460, 809, 485), (454, 453, 804, 854), (469, 468, 813, 812), (462, 461, 485, 856), (455, 454, 854, 907), (470, 469, 812, 858), (463, 462, 856, 909), (456, 455, 907, 807), (471, 470, 858, 859), (448, 449, 802, 801), (464, 463, 909, 811), (508, 507, 956, 943), (478, 477, 817, 860), (493, 492, 826, 825), (486, 808, 821, 862), (479, 478, 860, 912), (494, 493, 825, 864), (487, 486, 862, 914), (480, 479, 912, 820), (495, 494, 864, 865), (472, 473, 815, 814), (488, 487, 914, 824), (481, 480, 820, 819), (473, 495, 865, 815), (474, 472, 814, 816), (489, 488, 824, 823), (482, 481, 819, 861), (475, 474, 816, 911), (490, 489, 823, 863), (483, 482, 861, 913), (476, 475, 911, 818), (491, 490, 863, 915), (484, 483, 913, 822), (477, 476, 818, 817), (492, 491, 915, 826), (523, 830, 521, 522), (869, 523, 522, 524), (868, 869, 524, 526), (873, 868, 526, 528), (872, 873, 528, 530), (875, 872, 530, 532), (874, 875, 532, 534), (877, 874, 534, 536), (539, 877, 536, 538), (879, 539, 538, 540), (878, 879, 540, 542), (881, 878, 542, 544), (880, 881, 544, 546), (883, 880, 546, 548), (882, 883, 548, 550), (885, 882, 550, 552), (884, 885, 552, 554), (887, 884, 554, 556), (886, 887, 556, 558), (889, 886, 558, 560), (563, 889, 560, 562), (890, 563, 562, 564), (833, 890, 564, 566), (830, 833, 566, 521), (522, 521, 425, 424), (760, 761, 402, 403, 404, 405, 837, 407, 766, 767, 838, 411, 412, 413, 414, 415, 416, 417, 418, 419, 772, 773, 422, 423), (944, 945, 969, 968), (499, 498, 937, 954), (513, 512, 578, 577), (515, 514, 951, 958), (514, 513, 577, 951), (501, 500, 939, 938), (512, 511, 957, 578), (503, 502, 948, 955), (517, 516, 947, 946), (502, 501, 938, 948), (519, 518, 952, 953), (518, 517, 946, 952), (500, 499, 954, 939), (505, 504, 941, 940), (516, 515, 958, 947), (497, 519, 953, 936), (507, 506, 949, 956), (506, 505, 940, 949), (504, 503, 955, 941), (509, 508, 943, 942), (496, 497, 936, 935), (511, 510, 950, 957), (510, 509, 942, 950), (498, 496, 935, 937), (970, 971, 995, 994), (574, 588, 979, 965), (587, 570, 961, 978), (579, 580, 604, 603), (576, 589, 980, 967), (588, 581, 972, 979), (581, 571, 962, 972), (945, 590, 981, 969), (568, 569, 960, 959), (589, 582, 973, 980), (582, 573, 964, 973), (580, 591, 982, 604), (570, 568, 959, 961), (590, 583, 974, 981), (583, 575, 966, 974), (571, 572, 963, 962), (591, 584, 975, 982), (584, 944, 968, 975), (573, 574, 965, 964), (586, 585, 976, 977), (585, 579, 603, 976), (575, 576, 967, 966), (572, 587, 978, 963), (569, 586, 977, 960), (999, 625, 649, 1023), (600, 613, 1004, 991), (612, 605, 996, 1003), (605, 595, 986, 996), (602, 614, 1005, 993), (592, 593, 984, 983), (613, 606, 997, 1004), (606, 597, 988, 997), (971, 615, 1006, 995), (594, 592, 983, 985), (614, 607, 998, 1005), (607, 599, 990, 998), (595, 596, 987, 986), (615, 608, 632, 1006), (608, 601, 992, 632), (597, 598, 989, 988), (610, 609, 1000, 1001), (609, 970, 994, 1000), (599, 600, 991, 990), (596, 611, 1002, 987), (593, 610, 1001, 984), (601, 602, 993, 992), (598, 612, 1003, 989), (611, 594, 985, 1002), (1007, 1008, 1025, 1024, 1018, 1019, 1030, 656, 1016, 1017, 1029, 1022, 1014, 1015, 1028, 1021, 1012, 1013, 1027, 1020, 1010, 1011, 1026, 1009), (621, 622, 646, 645), (634, 633, 657, 658), (633, 627, 651, 657), (623, 624, 648, 647), (620, 635, 659, 644), (617, 634, 658, 641), (625, 626, 650, 649), (622, 636, 660, 646), (635, 618, 642, 659), (627, 628, 652, 651), (624, 637, 661, 648), (636, 629, 653, 660), (629, 619, 643, 653), (626, 638, 662, 650), (616, 617, 641, 640), (637, 630, 654, 661), (630, 621, 645, 654), (628, 639, 663, 652), (618, 616, 640, 642), (638, 631, 655, 662), (631, 623, 647, 655), (619, 620, 644, 643), (639, 999, 1023, 663), (1048, 557, 559, 1049), (1090, 545, 547, 1052), (1085, 567, 520, 691), (1061, 876, 541, 1076), (1065, 529, 531, 733), (694, 888, 565, 711), (1072, 551, 553, 1073), (1076, 541, 543, 1077), (1081, 533, 535, 723), (711, 565, 567, 1085), (1073, 553, 555, 1088), (1052, 547, 549, 1053), (723, 535, 537, 1060), (1094, 525, 527, 1064), (696, 829, 525, 1094), (1049, 559, 561, 735), (1053, 549, 551, 1072), (408, 714, 1062, 409), (891, 1067, 1066, 764), (420, 1071, 695, 421), (1088, 555, 557, 1048), (1077, 543, 545, 1090), (765, 732, 703, 406), (400, 1059, 1058, 401), (731, 1087, 831, 751), (1057, 701, 871, 870), (727, 720, 926, 925), (692, 721, 1046, 752), (697, 690, 679, 676), (718, 700, 1038, 928), (720, 693, 753, 926), (1084, 730, 750, 1035), (701, 719, 670, 871), (1070, 734, 667, 832), (1087, 1070, 832, 831), (1056, 1057, 870, 678), (1069, 1084, 1035, 665), (1082, 1083, 922, 921), (1063, 1093, 917, 916), (1068, 1069, 665, 666), (1083, 713, 927, 922), (707, 698, 683, 1042), (1092, 715, 674, 1039), (712, 1080, 745, 669), (1080, 702, 746, 745), (713, 718, 928, 927), (704, 689, 835, 834), (699, 706, 932, 931), (409, 1062, 1079, 410), (682, 681, 680, 918), (1032, 677, 1041, 762), (1040, 1036, 672, 675), (929, 930, 668, 671), (1037, 1034, 664, 866), (737, 738, 739, 1047), (923, 924, 828, 740), (1043, 1044, 747, 744), (749, 1031, 763, 748), (919, 920, 933, 1045), (1033, 682, 918, 827), (757, 1040, 675, 756), (759, 929, 671, 758), (677, 759, 758, 1041), (934, 1037, 866, 867), (681, 737, 1047, 680), (1036, 923, 740, 672), (930, 1043, 744, 668), (1034, 749, 748, 664), (738, 919, 1045, 739), (924, 1033, 827, 828), (1044, 757, 756, 747), (1031, 1032, 762, 763), (724, 717, 755, 742), (700, 697, 676, 1038), (715, 688, 673, 674), (716, 725, 743, 754), (721, 726, 736, 1046), (728, 1068, 666, 685), (693, 709, 686, 753), (702, 1092, 1039, 746), (709, 728, 685, 686), (734, 729, 684, 667), (689, 1063, 916, 835), (708, 692, 752, 687), (1093, 1082, 921, 917), (705, 724, 742, 741), (706, 727, 925, 932), (730, 1056, 678, 750), (729, 708, 687, 684), (726, 707, 1042, 736), (719, 712, 669, 670), (717, 699, 931, 755), (690, 731, 751, 679), (725, 704, 834, 743), (688, 705, 741, 673), (698, 716, 754, 683)])
me_cube_001.polygons.foreach_set('use_smooth', [0, 0, 0, 0, 0, 0, 1, 1, 1, 1, 1, 1, 1, 1, 1, 1, 1, 1, 1, 1, 1, 1, 1, 1, 1, 1, 1, 1, 1, 1, 1, 1, 1, 1, 1, 1, 1, 1, 1, 1, 1, 1, 1, 1, 1, 1, 1, 1, 1, 1, 1, 1, 1, 1, 1, 1, 1, 1, 1, 1, 1, 1, 1, 1, 1, 1, 1, 1, 1, 1, 1, 1, 1, 1, 1, 1, 1, 1, 1, 1, 1, 1, 1, 1, 1, 1, 1, 1, 1, 1, 1, 1, 1, 1, 1, 1, 1, 1, 1, 1, 1, 1, 1, 1, 1, 1, 1, 1, 1, 1, 1, 1, 1, 1, 1, 1, 1, 1, 1, 1, 1, 1, 1, 1, 1, 1, 1, 1, 1, 1, 1, 1, 1, 1, 1, 1, 1, 1, 1, 1, 1, 1, 1, 1, 1, 1, 1, 1, 1, 1, 1, 1, 1, 1, 1, 1, 1, 1, 1, 1, 1, 1, 1, 1, 1, 1, 1, 1, 1, 1, 1, 1, 1, 1, 1, 1, 1, 1, 1, 1, 1, 1, 1, 1, 1, 1, 1, 1, 1, 1, 1, 1, 1, 1, 1, 1, 1, 1, 1, 1, 1, 1, 1, 1, 1, 1, 1, 1, 1, 1, 1, 1, 1, 1, 1, 1, 1, 1, 1, 1, 1, 1, 1, 1, 1, 1, 1, 1, 1, 1, 1, 1, 1, 1, 1, 1, 1, 1, 1, 1, 1, 1, 1, 1, 1, 1, 1, 1, 1, 1, 1, 1, 1, 1, 1, 1, 1, 1, 1, 1, 1, 1, 1, 1, 1, 1, 1, 1, 1, 1, 1, 1, 1, 1, 1, 1, 1, 1, 1, 1, 1, 1, 1, 1, 1, 1, 1, 1, 1, 1, 1, 1, 1, 1, 1, 1, 1, 1, 1, 1, 1, 1, 1, 1, 1, 1, 1, 1, 1, 1, 1, 1, 1, 1, 1, 1, 1, 1, 1, 1, 1, 1, 1, 1, 1, 1, 1, 1, 1, 1, 1, 1, 1, 1, 1, 1, 1, 1, 1, 1, 1, 1, 1, 1, 1, 1, 1, 1, 1, 1, 1, 1, 1, 1, 1, 1, 1, 1, 1, 1, 1, 1, 1, 1, 1, 1, 1, 1, 1, 1, 1, 1, 1, 1, 1, 1, 1, 1, 1, 1, 1, 1, 1, 1, 1, 1, 1, 1, 1, 1, 1, 1, 1, 1, 1, 1, 1, 1, 1, 1, 1, 1, 1, 1, 1, 1, 1, 1, 1, 1, 1, 1, 1, 1, 1, 1, 1, 1, 1, 1, 1, 1, 1, 1, 1, 1, 1, 1, 1, 1, 1, 1, 1, 1, 1, 1, 1, 1, 1, 1, 1, 1, 1, 1, 1, 1, 1, 1, 1, 1])
me_cube_001.polygons.foreach_set('material_index', [0, 0, 0, 0, 0, 0, 1, 1, 1, 1, 1, 1, 1, 1, 1, 1, 1, 1, 1, 1, 1, 1, 1, 1, 1, 1, 1, 1, 1, 1, 1, 1, 1, 1, 1, 1, 1, 1, 1, 1, 1, 1, 1, 1, 1, 1, 1, 1, 1, 1, 1, 1, 1, 1, 1, 1, 1, 1, 1, 1, 1, 1, 1, 1, 1, 1, 1, 1, 1, 1, 1, 1, 1, 1, 1, 1, 1, 1, 1, 1, 1, 1, 1, 1, 1, 1, 1, 1, 1, 1, 1, 1, 1, 1, 1, 1, 1, 1, 1, 1, 1, 1, 1, 1, 1, 1, 1, 1, 1, 1, 1, 1, 2, 2, 2, 2, 2, 2, 2, 2, 2, 2, 2, 2, 2, 2, 2, 2, 2, 2, 2, 2, 2, 2, 2, 2, 2, 2, 2, 2, 2, 2, 2, 2, 2, 2, 2, 2, 2, 2, 2, 2, 2, 2, 2, 2, 2, 2, 2, 2, 2, 2, 2, 2, 2, 2, 2, 2, 2, 2, 2, 2, 2, 2, 2, 2, 2, 2, 2, 2, 2, 2, 2, 2, 2, 2, 2, 2, 2, 2, 2, 2, 2, 2, 2, 2, 2, 2, 2, 2, 2, 2, 2, 2, 2, 2, 2, 2, 2, 2, 2, 2, 2, 2, 2, 2, 2, 2, 2, 2, 2, 2, 2, 2, 2, 2, 2, 2, 2, 2, 2, 2, 2, 2, 2, 2, 2, 2, 2, 2, 2, 2, 2, 2, 2, 2, 2, 2, 2, 2, 2, 2, 2, 2, 2, 2, 2, 2, 2, 2, 2, 2, 2, 2, 2, 2, 2, 2, 2, 2, 2, 2, 2, 2, 2, 2, 2, 2, 2, 2, 2, 2, 2, 2, 2, 2, 2, 2, 2, 2, 2, 2, 2, 2, 2, 2, 2, 2, 2, 2, 2, 2, 2, 2, 2, 2, 2, 2, 2, 2, 2, 2, 2, 2, 2, 2, 2, 2, 2, 2, 2, 2, 2, 2, 2, 2, 2, 2, 2, 2, 2, 2, 2, 2, 2, 2, 2, 2, 2, 2, 2, 2, 2, 2, 2, 2, 2, 2, 2, 2, 2, 2, 2, 2, 2, 2, 2, 2, 2, 2, 2, 2, 2, 2, 2, 2, 2, 2, 2, 2, 2, 2, 2, 2, 2, 2, 2, 2, 2, 2, 2, 2, 2, 2, 2, 2, 2, 2, 2, 2, 2, 2, 2, 2, 2, 2, 2, 2, 2, 2, 2, 2, 2, 2, 2, 2, 2, 2, 2, 2, 2, 2, 2, 2, 2, 2, 2, 2, 2, 2, 2, 2, 2, 2, 2, 2, 2, 2, 2, 2, 2, 2, 2, 2, 2, 2, 2, 2, 2, 2, 2, 2, 2, 2, 2, 2, 2, 2, 2, 2])
_uv = me_cube_001.uv_layers.new(name='UVMap')
_uv.uv.foreach_set('vector', [0.375, 0.0, 0.625, 0.0, 0.625, 0.25, 0.375, 0.25, 0.375, 0.25, 0.625, 0.25, 0.625, 0.5, 0.375, 0.5, 0.375, 0.5, 0.625, 0.5, 0.625, 0.75, 0.375, 0.75, 0.375, 0.75, 0.625, 0.75, 0.625, 1.0, 0.375, 1.0, 0.125, 0.5, 0.375, 0.5, 0.375, 0.75, 0.125, 0.75, 0.625, 0.5, 0.875, 0.5, 0.875, 0.75, 0.625, 0.75, 0.0, 0.0, 0.0, 0.0, 0.0, 0.0, 0.0, 0.0, 0.0, 0.0, 0.0, 0.0, 0.0, 0.0, 0.0, 0.0, 0.0, 0.0, 0.0, 0.0, 0.0, 0.0, 0.0, 0.0, 0.0, 0.0, 0.0, 0.0, 0.0, 0.0, 0.0, 0.0, 0.0, 0.0, 0.0, 0.0, 0.0, 0.0, 0.0, 0.0, 0.0, 0.0, 0.0, 0.0, 0.0, 0.0, 0.0, 0.0, 0.0, 0.0, 0.0, 0.0, 0.0, 0.0, 0.0, 0.0, 0.0, 0.0, 0.0, 0.0, 0.0, 0.0, 0.0, 0.0, 0.0, 0.0, 0.0, 0.0, 0.0, 0.0, 0.0, 0.0, 0.0, 0.0, 0.0, 0.0, 0.0, 0.0, 0.0, 0.0, 0.0, 0.0, 0.0, 0.0, 0.0, 0.0, 0.0, 0.0, 0.0, 0.0, 0.0, 0.0, 0.0, 0.0, 0.0, 0.0, 0.0, 0.0, 0.0, 0.0, 0.0, 0.0, 0.0, 0.0, 0.0, 0.0, 0.0, 0.0, 0.0, 0.0, 0.0, 0.0, 0.0, 0.0, 0.0, 0.0, 0.0, 0.0, 0.0, 0.0, 0.0, 0.0, 0.0, 0.0, 0.0, 0.0, 0.0, 0.0, 0.0, 0.0, 0.0, 0.0, 0.0, 0.0, 0.0, 0.0, 0.0, 0.0, 0.0, 0.0, 0.0, 0.0, 0.0, 0.0, 0.0, 0.0, 0.0, 0.0, 0.0, 0.0, 0.0, 0.0, 0.0, 0.0, 0.0, 0.0, 0.0, 0.0, 0.0, 0.0, 0.0, 0.0, 0.0, 0.0, 0.0, 0.0, 0.0, 0.0, 0.0, 0.0, 0.0, 0.0, 0.0, 0.0, 0.0, 0.0, 0.0, 0.0, 0.0, 0.0, 0.0, 0.0, 0.0, 0.0, 0.0, 0.0, 0.0, 0.0, 0.0, 0.0, 0.0, 0.0, 0.0, 0.0, 0.0, 0.0, 0.0, 0.0, 0.0, 0.0, 0.0, 0.0, 0.0, 0.0, 0.0, 0.0, 0.0, 0.0, 0.0, 0.0, 0.0, 0.0, 0.0, 0.0, 0.0, 0.0, 0.0, 0.0, 0.0, 0.0, 0.0, 0.0, 0.0, 0.0, 0.0, 0.0, 0.0, 0.0, 0.0, 0.0, 0.0, 0.0, 0.0, 0.0, 0.0, 0.0, 0.0, 0.0, 0.0, 0.0, 0.0, 0.0, 0.0, 0.0, 0.0, 0.0, 0.0, 0.0, 0.0, 0.0, 0.0, 0.0, 0.0, 0.0, 0.0, 0.0, 0.0, 0.0, 0.0, 0.0, 0.0, 0.0, 0.0, 0.0, 0.0, 0.0, 0.0, 0.0, 0.0, 0.0, 0.0, 0.0, 0.0, 0.0, 0.0, 0.0, 0.0, 0.0, 0.0, 0.0, 0.0, 0.0, 0.0, 0.0, 0.0, 0.0, 0.0, 0.0, 0.0, 0.0, 0.0, 0.0, 0.0, 0.0, 0.0, 0.0, 0.0, 0.0, 0.0, 0.0, 0.0, 0.0, 0.0, 0.0, 0.0, 0.0, 0.0, 0.0, 0.0, 0.0, 0.0, 0.0, 0.0, 0.0, 0.0, 0.0, 0.0, 0.0, 0.0, 0.0, 0.0, 0.0, 0.0, 0.0, 0.0, 0.0, 0.0, 0.0, 0.0, 0.0, 0.0, 0.0, 0.0, 0.0, 0.0, 0.0, 0.0, 0.0, 0.0, 0.0, 0.0, 0.0, 0.0, 0.0, 0.0, 0.0, 0.0, 0.0, 0.0, 0.0, 0.0, 0.0, 0.0, 0.0, 0.0, 0.0, 0.0, 0.0, 0.0, 0.0, 0.0, 0.0, 0.0, 0.0, 0.0, 0.0, 0.0, 0.0, 0.0, 0.0, 0.0, 0.0, 0.0, 0.0, 0.0, 0.0, 0.0, 0.0, 0.0, 0.0, 0.0, 0.0, 0.0, 0.0, 0.0, 0.0, 0.0, 0.0, 0.0, 0.0, 0.0, 0.0, 0.0, 0.0, 0.0, 0.0, 0.0, 0.0, 0.0, 0.0, 0.0, 0.0, 0.0, 0.0, 0.0, 0.0, 0.0, 0.0, 0.0, 0.0, 0.0, 0.0, 0.0, 0.0, 0.0, 0.0, 0.0, 0.0, 0.0, 0.0, 0.0, 0.0, 0.0, 0.0, 0.0, 0.0, 0.0, 0.0, 0.0, 0.0, 0.0, 0.0, 0.0, 0.0, 0.0, 0.0, 0.0, 0.0, 0.0, 0.0, 0.0, 0.0, 0.0, 0.0, 0.0, 0.0, 0.0, 0.0, 0.0, 0.0, 0.0, 0.0, 0.0, 0.0, 0.0, 0.0, 0.0, 0.0, 0.0, 0.0, 0.0, 0.0, 0.0, 0.0, 0.0, 0.0, 0.0, 0.0, 0.0, 0.0, 0.0, 0.0, 0.0, 0.0, 0.0, 0.0, 0.0, 0.0, 0.0, 0.0, 0.0, 0.0, 0.0, 0.0, 0.0, 0.0, 0.0, 0.0, 0.0, 0.0, 0.0, 0.0, 0.0, 0.0, 0.0, 0.0, 0.0, 0.0, 0.0, 0.0, 0.0, 0.0, 0.0, 0.0, 0.0, 0.0, 0.0, 0.0, 0.0, 0.0, 0.0, 0.0, 0.0, 0.0, 0.0, 0.0, 0.0, 0.0, 0.0, 0.0, 0.0, 0.0, 0.0, 0.0, 0.0, 0.0, 0.0, 0.0, 0.0, 0.0, 0.0, 0.0, 0.0, 0.0, 0.0, 0.0, 0.0, 0.0, 0.0, 0.0, 0.0, 0.0, 0.0, 0.0, 0.0, 0.0, 0.0, 0.0, 0.0, 0.0, 0.0, 0.0, 0.0, 0.0, 0.0, 0.0, 0.0, 0.0, 0.0, 0.0, 0.0, 0.0, 0.0, 0.0, 0.0, 0.0, 0.0, 0.0, 0.0, 0.0, 0.0, 0.0, 0.0, 0.0, 0.0, 0.0, 0.0, 0.0, 0.0, 0.0, 0.0, 0.0, 0.0, 0.0, 0.0, 0.0, 0.0, 0.0, 0.0, 0.0, 0.0, 0.0, 0.0, 0.0, 0.0, 0.0, 0.0, 0.0, 0.0, 0.0, 0.0, 0.0, 0.0, 0.0, 0.0, 0.0, 0.0, 0.0, 0.0, 0.0, 0.0, 0.0, 0.0, 0.0, 0.0, 0.0, 0.0, 0.0, 0.0, 0.0, 0.0, 0.0, 0.0, 0.0, 0.0, 0.0, 0.0, 0.0, 0.0, 0.0, 0.0, 0.0, 0.0, 0.0, 0.0, 0.0, 0.0, 0.0, 0.0, 0.0, 0.0, 0.0, 0.0, 0.0, 0.0, 0.0, 0.0, 0.0, 0.0, 0.0, 0.0, 0.0, 0.0, 0.0, 0.0, 0.0, 0.0, 0.0, 0.0, 0.0, 0.0, 0.0, 0.0, 0.0, 0.0, 0.0, 0.0, 0.0, 0.0, 0.0, 0.0, 0.0, 0.0, 0.0, 0.0, 0.0, 0.0, 0.0, 0.0, 0.0, 0.0, 0.0, 0.0, 0.0, 0.0, 0.0, 0.0, 0.0, 0.0, 0.0, 0.0, 0.0, 0.0, 0.0, 0.0, 0.0, 0.0, 0.0, 0.0, 0.0, 0.0, 0.0, 0.0, 0.0, 0.0, 0.0, 0.0, 0.0, 0.0, 0.0, 0.0, 0.0, 0.0, 0.0, 0.0, 0.0, 0.0, 0.0, 0.0, 0.0, 0.0, 0.0, 0.0, 0.0, 0.0, 0.0, 0.0, 0.0, 0.0, 0.0, 0.0, 0.0, 0.0, 0.0, 0.0, 0.0, 0.0, 0.0, 0.0, 0.0, 0.0, 0.0, 0.0, 0.0, 0.0, 0.0, 0.0, 0.0, 0.0, 0.0, 0.0, 0.0, 0.0, 0.0, 0.0, 0.0, 0.0, 0.0, 0.0, 0.0, 0.0, 0.0, 0.0, 0.0, 0.0, 0.0, 0.0, 0.0, 0.0, 0.0, 0.0, 0.0, 0.0, 0.0, 0.0, 0.0, 0.0, 0.0, 0.0, 0.0, 0.0, 0.0, 0.0, 0.0, 0.0, 0.0, 0.0, 0.0, 0.0, 0.0, 0.0, 0.0, 0.0, 0.0, 0.0, 0.0, 0.0, 0.0, 0.0, 0.0, 0.0, 0.0, 0.0, 0.0, 0.0, 0.0, 0.0, 0.0, 0.0, 0.0, 0.0, 0.0, 0.0, 0.0, 0.0, 0.0, 0.0, 0.0, 0.0, 0.0, 0.0, 0.0, 0.0, 0.0, 0.0, 0.0, 0.0, 0.0, 0.0, 0.0, 0.0, 0.0, 0.0, 0.0, 0.0, 0.0, 0.0, 0.0, 0.0, 0.0, 0.0, 0.0, 0.0, 0.0, 0.0, 0.0, 0.0, 0.0, 0.0, 0.0, 0.0, 0.0, 0.0, 0.0, 0.0, 0.0, 0.0, 0.0, 0.0, 0.0, 0.0, 0.0, 0.0, 0.0, 0.0, 0.0, 0.0, 0.0, 0.0, 0.0, 0.0, 0.0, 0.0, 0.0, 0.0, 0.0, 0.0, 0.0, 0.0, 0.0, 0.0, 0.0, 0.0, 0.0, 0.0, 0.0, 0.0, 0.0, 0.0, 0.0, 0.0, 0.0, 0.0, 0.0, 0.0, 0.0, 0.0, 0.0, 0.0, 0.0, 0.0, 0.0, 0.0, 0.0, 0.0, 0.0, 0.0, 0.0, 0.0, 0.0, 0.0, 0.0, 0.0, 0.0, 0.0, 0.0, 0.0, 0.0, 0.0, 0.0, 0.0, 0.0, 0.0, 0.0, 0.0, 0.0, 0.0, 0.0, 0.0, 0.0, 0.0, 0.0, 0.0, 0.0, 0.0, 0.0, 0.0, 0.0, 0.0, 0.0, 0.0, 0.0, 0.0, 0.0, 0.0, 0.0, 0.0, 0.0, 0.0, 0.0, 0.0, 0.0, 0.0, 0.0, 0.0, 0.0, 0.0, 0.0, 0.0, 0.0, 0.0, 0.0, 0.0, 0.0, 0.0, 0.0, 0.0, 0.0, 0.0, 0.0, 0.0, 0.0, 0.0, 0.0, 0.0, 0.0, 0.0, 0.0, 0.0, 0.0, 0.0, 0.0, 0.0, 0.0, 0.0, 0.0, 0.0, 0.0, 0.0, 0.0, 0.0, 0.0, 0.0, 0.0, 0.0, 0.0, 0.0, 0.0, 0.0, 0.0, 0.0, 0.0, 0.0, 0.0, 0.0, 0.0, 0.0, 0.0, 0.0, 0.0, 0.0, 0.0, 0.0, 0.0, 0.0, 0.0, 0.0, 0.0, 0.0, 0.0, 0.0, 0.0, 0.0, 0.0, 0.0, 0.0, 0.0, 0.0, 0.0, 0.0, 0.0, 0.0, 0.0, 0.0, 0.0, 0.0, 0.0, 0.0, 0.0, 0.0, 0.0, 0.0, 0.0, 0.0, 0.0, 0.0, 0.0, 0.0, 0.0, 0.0, 0.0, 0.0, 0.0, 0.0, 0.0, 0.0, 0.0, 0.0, 0.0, 0.0, 0.0, 0.0, 0.0, 0.0, 0.0, 0.0, 0.0, 0.0, 0.0, 0.0, 0.0, 0.0, 0.0, 0.0, 0.0, 0.0, 0.0, 0.0, 0.0, 0.0, 0.0, 0.0, 0.0, 0.0, 0.0, 0.0, 0.0, 0.0, 0.0, 0.0, 0.0, 0.0, 0.0, 0.0, 0.0, 0.0, 0.0, 0.0, 0.0, 0.0, 0.0, 0.0, 0.0, 0.0, 0.0, 0.0, 0.0, 0.0, 0.0, 0.0, 0.0, 0.0, 0.0, 0.0, 0.0, 0.0, 0.0, 0.0, 0.0, 0.0, 0.0, 0.0, 0.0, 0.0, 0.0, 0.0, 0.0, 0.0, 0.0, 0.0, 0.0, 0.0, 0.0, 0.0, 0.0, 0.0, 0.0, 0.0, 0.0, 0.0, 0.0, 0.0, 0.0, 0.0, 0.0, 0.0, 0.0, 0.0, 0.0, 0.0, 0.0, 0.0, 0.0, 0.0, 0.0, 0.0, 0.0, 0.0, 0.0, 0.0, 0.0, 0.0, 0.0, 0.0, 0.0, 0.0, 0.0, 0.0, 0.0, 0.0, 0.0, 0.0, 0.0, 0.0, 0.0, 0.0, 0.0, 0.0, 0.0, 0.0, 0.0, 0.0, 0.0, 0.0, 0.0, 0.0, 0.0, 0.0, 0.0, 0.0, 0.0, 0.0, 0.0, 0.0, 0.0, 0.0, 0.0, 0.0, 0.0, 0.0, 0.0, 0.0, 0.0, 0.0, 0.0, 0.0, 0.0, 0.0, 0.0, 0.0, 0.0, 0.0, 0.0, 0.0, 0.0, 0.0, 0.0, 0.0, 0.0, 0.0, 0.0, 0.0, 0.0, 0.0, 0.0, 0.0, 0.0, 0.0, 0.0, 0.0, 0.0, 0.0, 0.0, 0.0, 0.0, 0.0, 0.0, 0.0, 0.0, 0.0, 0.0, 0.0, 0.0, 0.0, 0.0, 0.0, 0.0, 0.0, 0.0, 0.0, 0.0, 0.0, 0.0, 0.0, 0.0, 0.0, 0.0, 0.0, 0.0, 0.0, 0.0, 0.0, 0.0, 0.0, 0.0, 0.0, 0.0, 0.0, 0.0, 0.0, 0.0, 0.0, 0.0, 0.0, 0.0, 0.0, 0.0, 0.0, 0.0, 0.0, 0.0, 0.0, 0.0, 0.0, 0.0, 0.0, 0.0, 0.0, 0.0, 0.0, 0.0, 0.0, 0.0, 0.0, 0.0, 0.0, 0.0, 0.0, 0.0, 0.0, 0.0, 0.0, 0.0, 0.0, 0.0, 0.0, 0.0, 0.0, 0.0, 0.0, 0.0, 0.0, 0.0, 0.0, 0.0, 0.0, 0.0, 0.0, 0.0, 0.0, 0.0, 0.0, 0.0, 0.0, 0.0, 0.0, 0.0, 0.0, 0.0, 0.0, 0.0, 0.0, 0.0, 0.0, 0.0, 0.0, 0.0, 0.0, 0.0, 0.0, 0.0, 0.0, 0.0, 0.0, 0.0, 0.0, 0.0, 0.0, 0.0, 0.0, 0.0, 0.0, 0.0, 0.0, 0.0, 0.0, 0.0, 0.0, 0.0, 0.0, 0.0, 0.0, 0.0, 0.0, 0.0, 0.0, 0.0, 0.0, 0.0, 0.0, 0.0, 0.0, 0.0, 0.0, 0.0, 0.0, 0.0, 0.0, 0.0, 0.0, 0.0, 0.0, 0.0, 0.0, 0.0, 0.0, 0.0, 0.0, 0.0, 0.0, 0.0, 0.0, 0.0, 0.0, 0.0, 0.0, 0.0, 0.0, 0.0, 0.0, 0.0, 0.0, 0.0, 0.0, 0.0, 0.0, 0.0, 0.0, 0.0, 0.0, 0.0, 0.0, 0.0, 0.0, 0.0, 0.0, 0.0, 0.0, 0.0, 0.0, 0.0, 0.0, 0.0, 0.0, 0.0, 0.0, 0.0, 0.0, 0.0, 0.0, 0.0, 0.0, 0.0, 0.0, 0.0, 0.0, 0.0, 0.0, 0.0, 0.0, 0.0, 0.0, 0.0, 0.0, 0.0, 0.0, 0.0, 0.0, 0.0, 0.0, 0.0, 0.0, 0.0, 0.0, 0.0, 0.0, 0.0, 0.0, 0.0, 0.0, 0.0, 0.0, 0.0, 0.0, 0.0, 0.0, 0.0, 0.0, 0.0, 0.0, 0.0, 0.0, 0.0, 0.0, 0.0, 0.0, 0.0, 0.0, 0.0, 0.0, 0.0, 0.0, 0.0, 0.0, 0.0, 0.0, 0.0, 0.0, 0.0, 0.0, 0.0, 0.0, 0.0, 0.0, 0.0, 0.0, 0.0, 0.0, 0.0, 0.0, 0.0, 0.0, 0.0, 0.0, 0.0, 0.0, 0.0, 0.0, 0.0, 0.0, 0.0, 0.0, 0.0, 0.0, 0.0, 0.0, 0.0, 0.0, 0.0, 0.0, 0.0, 0.0, 0.0, 0.0, 0.0, 0.0, 0.0, 0.0, 0.0, 0.0, 0.0, 0.0, 0.0, 0.0, 0.0, 0.0, 0.0, 0.0, 0.0, 0.0, 0.0, 0.0, 0.0, 0.0, 0.0, 0.0, 0.0, 0.0, 0.0, 0.0, 0.0, 0.0, 0.0, 0.0, 0.0, 0.0, 0.0, 0.0, 0.0, 0.0, 0.0, 0.0, 0.0, 0.0, 0.0, 0.0, 0.0, 0.0, 0.0, 0.0, 0.0, 0.0, 0.0, 0.0, 0.0, 0.0, 0.0, 0.0, 0.0, 0.0, 0.0, 0.0, 0.0, 0.0, 0.0, 0.0, 0.0, 0.0, 0.0, 0.0, 0.0, 0.0, 0.0, 0.0, 0.0, 0.0, 0.0, 0.0, 0.0, 0.0, 0.0, 0.0, 0.0, 0.0, 0.0, 0.0, 0.0, 0.0, 0.0, 0.0, 0.0, 0.0, 0.0, 0.0, 0.0, 0.0, 0.0, 0.0, 0.0, 0.0, 0.0, 0.0, 0.0, 0.0, 0.0, 0.0, 0.0, 0.0, 0.0, 0.0, 0.0, 0.0, 0.0, 0.0, 0.0, 0.0, 0.0, 0.0, 0.0, 0.0, 0.0, 0.0, 0.0, 0.0, 0.0, 0.0, 0.0, 0.0, 0.0, 0.0, 0.0, 0.0, 0.0, 0.0, 0.0, 0.0, 0.0, 0.0, 0.0, 0.0, 0.0, 0.0, 0.0, 0.0, 0.0, 0.0, 0.0, 0.0, 0.0, 0.0, 0.0, 0.0, 0.0, 0.0, 0.0, 0.0, 0.0, 0.0, 0.0, 0.0, 0.0, 0.0, 0.0, 0.0, 0.0, 0.0, 0.0, 0.0, 0.0, 0.0, 0.0, 0.0, 0.0, 0.0, 0.0, 0.0, 0.0, 0.0, 0.0, 0.0, 0.0, 0.0, 0.0, 0.0, 0.0, 0.0, 0.0, 0.0, 0.0, 0.0, 0.0, 0.0, 0.0, 0.0, 0.0, 0.0, 0.0, 0.0, 0.0, 0.0, 0.0, 0.0, 0.0, 0.0, 0.0, 0.0, 0.0, 0.0, 0.0, 0.0, 0.0, 0.0, 0.0, 0.0, 0.0, 0.0, 0.0, 0.0, 0.0, 0.0, 0.0, 0.0, 0.0, 0.0, 0.0, 0.0, 0.0, 0.0, 0.0, 0.0, 0.0, 0.0, 0.0, 0.0, 0.0, 0.0, 0.0, 0.0, 0.0, 0.0, 0.0, 0.0, 0.0, 0.0, 0.0, 0.0, 0.0, 0.0, 0.0, 0.0, 0.0, 0.0, 0.0, 0.0, 0.0, 0.0, 0.0, 0.0, 0.0, 0.0, 0.0, 0.0, 0.0, 0.0, 0.0, 0.0, 0.0, 0.0, 0.0, 0.0, 0.0, 0.0, 0.0, 0.0, 0.0, 0.0, 0.0, 0.0, 0.0, 0.0, 0.0, 0.0, 0.0, 0.0, 0.0, 0.0, 0.0, 0.0, 0.0, 0.0, 0.0, 0.0, 0.0, 0.0, 0.0, 0.0, 0.0, 0.0, 0.0, 0.0, 0.0, 0.0, 0.0, 0.0, 0.0, 0.0, 0.0, 0.0, 0.0, 0.0, 0.0, 0.0, 0.0, 0.0, 0.0, 0.0, 0.0, 0.0, 0.0, 0.0, 0.0, 0.0, 0.0, 0.0, 0.0, 0.0, 0.0, 0.0, 0.0, 0.0, 0.0, 0.0, 0.0, 0.0, 0.0, 0.0, 0.0, 0.0, 0.0, 0.0, 0.0, 0.0, 0.0, 0.0, 0.0, 0.0, 0.0, 0.0, 0.0, 0.0, 0.0, 0.0, 0.0, 0.0, 0.0, 0.0, 0.0, 0.0, 0.0, 0.0, 0.0, 0.0, 0.0, 0.0, 0.0, 0.0, 0.0, 0.0, 0.0, 0.0, 0.0, 0.0, 0.0, 0.0, 0.0, 0.0, 0.0, 0.0, 0.0, 0.0, 0.0, 0.0, 0.0, 0.0, 0.0, 0.0, 0.0, 0.0, 0.0, 0.0, 0.0, 0.0, 0.0, 0.0, 0.0, 0.0, 0.0, 0.0, 0.0, 0.0, 0.0, 0.0, 0.0, 0.0, 0.0, 0.0, 0.0, 0.0, 0.0, 0.0, 0.0, 0.0, 0.0, 0.0, 0.0, 0.0, 0.0, 0.0, 0.0, 0.0, 0.0, 0.0, 0.0, 0.0, 0.0, 0.0, 0.0, 0.0, 0.0, 0.0, 0.0, 0.0, 0.0, 0.0, 0.0, 0.0, 0.0, 0.0, 0.0, 0.0, 0.0, 0.0, 0.0, 0.0, 0.0, 0.0, 0.0, 0.0, 0.0, 0.0, 0.0, 0.0, 0.0, 0.0, 0.0, 0.0, 0.0, 0.0, 0.0, 0.0, 0.0, 0.0, 0.0, 0.0, 0.0, 0.0, 0.0, 0.0, 0.0, 0.0, 0.0, 0.0, 0.0, 0.0, 0.0, 0.0, 0.0, 0.0, 0.0, 0.0, 0.0, 0.0, 0.0, 0.0, 0.0, 0.0, 0.0, 0.0, 0.0, 0.0, 0.0, 0.0, 0.0, 0.0, 0.0, 0.0, 0.0, 0.0, 0.0, 0.0, 0.0, 0.0, 0.0, 0.0, 0.0, 0.0, 0.0, 0.0, 0.0, 0.0, 0.0, 0.0, 0.0, 0.0, 0.0, 0.0, 0.0, 0.0, 0.0, 0.0, 0.0, 0.0, 0.0, 0.0, 0.0, 0.0, 0.0, 0.0, 0.0, 0.0, 0.0, 0.0, 0.0, 0.0, 0.0, 0.0, 0.0, 0.0, 0.0, 0.0, 0.0, 0.0, 0.0, 0.0, 0.0, 0.0, 0.0, 0.0, 0.0, 0.0, 0.0, 0.0, 0.0, 0.0, 0.0, 0.0, 0.0, 0.0, 0.0, 0.0, 0.0, 0.0, 0.0, 0.0, 0.0, 0.0, 0.0, 0.0, 0.0, 0.0, 0.0, 0.0, 0.0, 0.0, 0.0, 0.0, 0.0, 0.0, 0.0, 0.0, 0.0, 0.0, 0.0, 0.0, 0.0, 0.0, 0.0, 0.0, 0.0, 0.0, 0.0, 0.0, 0.0, 0.0, 0.0, 0.0, 0.0, 0.0, 0.0, 0.0, 0.0, 0.0, 0.0, 0.0, 0.0, 0.0, 0.0, 0.0, 0.0, 0.0, 0.0, 0.0, 0.0, 0.0, 0.0, 0.0, 0.0, 0.0, 0.0, 0.0, 0.0, 0.0, 0.0, 0.0, 0.0, 0.0, 0.0, 0.0, 0.0, 0.0, 0.0, 0.0, 0.0, 0.0, 0.0, 0.0, 0.0, 0.0, 0.0, 0.0, 0.0, 0.0, 0.0, 0.0, 0.0, 0.0, 0.0, 0.0, 0.0, 0.0, 0.0, 0.0, 0.0, 0.0, 0.0, 0.0, 0.0, 0.0, 0.0, 0.0, 0.0, 0.0, 0.0, 0.0, 0.0, 0.0, 0.0, 0.0, 0.0, 0.0, 0.0, 0.0, 0.0, 0.0, 0.0, 0.0, 0.0, 0.0, 0.0, 0.0, 0.0, 0.0, 0.0, 0.0, 0.0, 0.0, 0.0, 0.0, 0.0, 0.0, 0.0, 0.0, 0.0, 0.0, 0.0, 0.0, 0.0, 0.0, 0.0, 0.0, 0.0, 0.0, 0.0, 0.0, 0.0, 0.0, 0.0, 0.0, 0.0, 0.0, 0.0, 0.0, 0.0, 0.0, 0.0, 0.0, 0.0, 0.0, 0.0, 0.0, 0.0, 0.0, 0.0, 0.0, 0.0, 0.0, 0.0, 0.0, 0.0, 0.0, 0.0, 0.0, 0.0, 0.0, 0.0, 0.0, 0.0, 0.0, 0.0, 0.0, 0.0, 0.0, 0.0, 0.0, 0.0, 0.0, 0.0, 0.0, 0.0, 0.0, 0.0, 0.0, 0.0, 0.0, 0.0, 0.0, 0.0, 0.0, 0.0, 0.0, 0.0, 0.0, 0.0, 0.0, 0.0, 0.0, 0.0, 0.0, 0.0, 0.0, 0.0, 0.0, 0.0, 0.0, 0.0, 0.0, 0.0, 0.0, 0.0, 0.0, 0.0, 0.0, 0.0, 0.0, 0.0, 0.0, 0.0, 0.0, 0.0, 0.0, 0.0, 0.0, 0.0, 0.0, 0.0, 0.0, 0.0, 0.0, 0.0, 0.0, 0.0, 0.0, 0.0, 0.0, 0.0, 0.0, 0.0, 0.0, 0.0, 0.0, 0.0, 0.0, 0.0, 0.0, 0.0, 0.0, 0.0, 0.0, 0.0, 0.0, 0.0, 0.0, 0.0, 0.0, 0.0, 0.0, 0.0, 0.0, 0.0, 0.0, 0.0, 0.0, 0.0, 0.0, 0.0, 0.0, 0.0, 0.0, 0.0, 0.0, 0.0, 0.0, 0.0, 0.0, 0.0, 0.0, 0.0, 0.0, 0.0, 0.0, 0.0, 0.0, 0.0, 0.0, 0.0, 0.0, 0.0, 0.0, 0.0, 0.0, 0.0, 0.0, 0.0, 0.0, 0.0, 0.0, 0.0, 0.0, 0.0, 0.0, 0.0, 0.0, 0.0, 0.0, 0.0, 0.0, 0.0, 0.0, 0.0, 0.0, 0.0, 0.0, 0.0, 0.0, 0.0, 0.0, 0.0, 0.0, 0.0, 0.0, 0.0, 0.0, 0.0, 0.0, 0.0, 0.0, 0.0, 0.0, 0.0, 0.0, 0.0, 0.0, 0.0, 0.0, 0.0, 0.0, 0.0, 0.0, 0.0, 0.0, 0.0, 0.0, 0.0, 0.0, 0.0, 0.0, 0.0, 0.0, 0.0, 0.0, 0.0, 0.0, 0.0, 0.0, 0.0, 0.0, 0.0, 0.0, 0.0, 0.0, 0.0, 0.0, 0.0, 0.0, 0.0, 0.0, 0.0, 0.0, 0.0, 0.0, 0.0, 0.0, 0.0, 0.0, 0.0, 0.0, 0.0, 0.0, 0.0, 0.0, 0.0, 0.0, 0.0, 0.0, 0.0, 0.0, 0.0, 0.0, 0.0, 0.0, 0.0, 0.0, 0.0, 0.0, 0.0, 0.0, 0.0, 0.0, 0.0, 0.0, 0.0, 0.0, 0.0, 0.0, 0.0, 0.0, 0.0, 0.0, 0.0, 0.0, 0.0, 0.0, 0.0, 0.0, 0.0, 0.0, 0.0, 0.0, 0.0, 0.0, 0.0, 0.0, 0.0, 0.0, 0.0, 0.0, 0.0, 0.0, 0.0, 0.0, 0.0, 0.0, 0.0, 0.0, 0.0, 0.0, 0.0, 0.0, 0.0, 0.0, 0.0, 0.0, 0.0, 0.0, 0.0, 0.0, 0.0, 0.0, 0.0, 0.0, 0.0, 0.0, 0.0, 0.0, 0.0, 0.0, 0.0, 0.0, 0.0, 0.0, 0.0, 0.0, 0.0, 0.0, 0.0, 0.0, 0.0, 0.0, 0.0, 0.0, 0.0, 0.0, 0.0, 0.0, 0.0, 0.0, 0.0, 0.0, 0.0, 0.0, 0.0, 0.0, 0.0, 0.0, 0.0, 0.0, 0.0, 0.0, 0.0, 0.0, 0.0, 0.0, 0.0, 0.0, 0.0, 0.0, 0.0, 0.0, 0.0, 0.0, 0.0, 0.0, 0.0, 0.0, 0.0, 0.0, 0.0, 0.0, 0.0, 0.0, 0.0, 0.0, 0.0, 0.0, 0.0, 0.0, 0.0, 0.0, 0.0, 0.0, 0.0, 0.0, 0.0, 0.0, 0.0, 0.0, 0.0, 0.0, 0.0, 0.0, 0.0, 0.0, 0.0, 0.0, 0.0, 0.0, 0.0, 0.0, 0.0, 0.0, 0.0, 0.0, 0.0, 0.0, 0.0, 0.0, 0.0, 0.0, 0.0, 0.0, 0.0, 0.0, 0.0, 0.0, 0.0, 0.0, 0.0, 0.0, 0.0, 0.0, 0.0, 0.0, 0.0, 0.0, 0.0, 0.0, 0.0, 0.0, 0.0, 0.0, 0.0, 0.0, 0.0, 0.0, 0.0, 0.0, 0.0, 0.0, 0.0, 0.0, 0.0, 0.0, 0.0, 0.0, 0.0, 0.0, 0.0, 0.0, 0.0, 0.0, 0.0, 0.0, 0.0, 0.0, 0.0, 0.0, 0.0, 0.0, 0.0, 0.0, 0.0, 0.0, 0.0, 0.0, 0.0, 0.0, 0.0, 0.0, 0.0, 0.0, 0.0, 0.0, 0.0, 0.0, 0.0, 0.0, 0.0, 0.0, 0.0, 0.0, 0.0, 0.0, 0.0, 0.0, 0.0, 0.0, 0.0, 0.0, 0.0, 0.0, 0.0, 0.0, 0.0, 0.0, 0.0, 0.0, 0.0, 0.0, 0.0, 0.0, 0.0, 0.0, 0.0, 0.0, 0.0, 0.0, 0.0, 0.0, 0.0, 0.0, 0.0, 0.0, 0.0, 0.0, 0.0, 0.0, 0.0, 0.0, 0.0, 0.0, 0.0, 0.0, 0.0, 0.0, 0.0, 0.0, 0.0, 0.0, 0.0, 0.0, 0.0, 0.0, 0.0, 0.0, 0.0, 0.0, 0.0, 0.0, 0.0, 0.0, 0.0, 0.0, 0.0, 0.0, 0.0, 0.0, 0.0, 0.0, 0.0, 0.0, 0.0, 0.0, 0.0, 0.0, 0.0, 0.0, 0.0, 0.0, 0.0, 0.0, 0.0, 0.0, 0.0, 0.0, 0.0, 0.0, 0.0, 0.0, 0.0, 0.0, 0.0, 0.0, 0.0, 0.0, 0.0, 0.0, 0.0, 0.0, 0.0, 0.0, 0.0, 0.0, 0.0, 0.0, 0.0, 0.0, 0.0, 0.0, 0.0, 0.0, 0.0, 0.0, 0.0, 0.0, 0.0, 0.0, 0.0, 0.0, 0.0, 0.0, 0.0, 0.0, 0.0, 0.0, 0.0, 0.0, 0.0, 0.0, 0.0, 0.0, 0.0, 0.0, 0.0, 0.0, 0.0, 0.0, 0.0, 0.0, 0.0, 0.0, 0.0, 0.0, 0.0, 0.0, 0.0, 0.0, 0.0, 0.0, 0.0, 0.0, 0.0, 0.0, 0.0, 0.0, 0.0, 0.0, 0.0, 0.0, 0.0, 0.0, 0.0, 0.0, 0.0, 0.0, 0.0, 0.0, 0.0, 0.0, 0.0, 0.0, 0.0, 0.0, 0.0, 0.0, 0.0, 0.0, 0.0, 0.0, 0.0, 0.0, 0.0, 0.0, 0.0, 0.0, 0.0, 0.0, 0.0, 0.0, 0.0, 0.0, 0.0, 0.0, 0.0, 0.0, 0.0, 0.0, 0.0, 0.0, 0.0, 0.0, 0.0, 0.0, 0.0, 0.0, 0.0, 0.0, 0.0, 0.0, 0.0, 0.0, 0.0, 0.0, 0.0, 0.0, 0.0, 0.0, 0.0, 0.0, 0.0, 0.0, 0.0, 0.0, 0.0, 0.0, 0.0, 0.0, 0.0, 0.0, 0.0, 0.0, 0.0, 0.0, 0.0, 0.0, 0.0, 0.0, 0.0, 0.0, 0.0, 0.0, 0.0, 0.0, 0.0, 0.0, 0.0, 0.0, 0.0, 0.0, 0.0, 0.0, 0.0, 0.0, 0.0, 0.0, 0.0, 0.0, 0.0, 0.0, 0.0, 0.0, 0.0, 0.0, 0.0, 0.0, 0.0, 0.0, 0.0, 0.0, 0.0, 0.0, 0.0, 0.0, 0.0, 0.0, 0.0, 0.0, 0.0, 0.0, 0.0, 0.0, 0.0, 0.0, 0.0, 0.0, 0.0, 0.0, 0.0, 0.0, 0.0, 0.0, 0.0, 0.0, 0.0, 0.0, 0.0, 0.0, 0.0, 0.0, 0.0, 0.0, 0.0, 0.0, 0.0, 0.0, 0.0, 0.0, 0.0, 0.0, 0.0, 0.0, 0.0, 0.0, 0.0, 0.0, 0.0, 0.0, 0.0, 0.0, 0.0, 0.0, 0.0, 0.0, 0.0, 0.0, 0.0, 0.0, 0.0, 0.0, 0.0, 0.0, 0.0, 0.0, 0.0, 0.0, 0.0, 0.0, 0.0, 0.0, 0.0, 0.0, 0.0, 0.0, 0.0, 0.0, 0.0, 0.0, 0.0, 0.0, 0.0, 0.0, 0.0, 0.0, 0.0, 0.0, 0.0, 0.0, 0.0, 0.0, 0.0, 0.0, 0.0, 0.0, 0.0, 0.0, 0.0, 0.0, 0.0, 0.0, 0.0, 0.0, 0.0, 0.0, 0.0, 0.0, 0.0, 0.0, 0.0, 0.0, 0.0, 0.0, 0.0, 0.0, 0.0, 0.0, 0.0, 0.0, 0.0, 0.0, 0.0, 0.0, 0.0, 0.0, 0.0, 0.0, 0.0, 0.0, 0.0, 0.0, 0.0, 0.0, 0.0, 0.0, 0.0, 0.0, 0.0, 0.0, 0.0, 0.0, 0.0, 0.0, 0.0, 0.0, 0.0, 0.0, 0.0, 0.0, 0.0, 0.0, 0.0, 0.0, 0.0, 0.0, 0.0, 0.0, 0.0, 0.0, 0.0, 0.0, 0.0, 0.0, 0.0, 0.0, 0.0, 0.0, 0.0, 0.0, 0.0, 0.0, 0.0, 0.0, 0.0, 0.0, 0.0, 0.0, 0.0, 0.0, 0.0, 0.0, 0.0, 0.0, 0.0, 0.0, 0.0, 0.0, 0.0, 0.0, 0.0, 0.0, 0.0, 0.0, 0.0, 0.0, 0.0, 0.0, 0.0, 0.0, 0.0, 0.0, 0.0, 0.0, 0.0, 0.0, 0.0, 0.0, 0.0, 0.0, 0.0, 0.0, 0.0, 0.0, 0.0, 0.0, 0.0, 0.0, 0.0, 0.0, 0.0, 0.0, 0.0, 0.0, 0.0, 0.0, 0.0, 0.0, 0.0, 0.0, 0.0, 0.0, 0.0, 0.0, 0.0, 0.0, 0.0, 0.0, 0.0, 0.0, 0.0, 0.0, 0.0, 0.0, 0.0, 0.0, 0.0, 0.0, 0.0, 0.0, 0.0, 0.0, 0.0, 0.0, 0.0, 0.0, 0.0, 0.0, 0.0, 0.0, 0.0, 0.0, 0.0, 0.0, 0.0, 0.0, 0.0, 0.0, 0.0, 0.0, 0.0, 0.0, 0.0, 0.0, 0.0, 0.0, 0.0, 0.0, 0.0, 0.0, 0.0, 0.0, 0.0, 0.0, 0.0, 0.0, 0.0, 0.0, 0.0, 0.0, 0.0, 0.0, 0.0, 0.0, 0.0, 0.0, 0.0, 0.0, 0.0, 0.0, 0.0, 0.0, 0.0, 0.0, 0.0, 0.0, 0.0, 0.0, 0.0, 0.0, 0.0, 0.0, 0.0, 0.0, 0.0, 0.0, 0.0, 0.0, 0.0, 0.0, 0.0, 0.0, 0.0, 0.0, 0.0, 0.0, 0.0, 0.0, 0.0, 0.0, 0.0, 0.0, 0.0, 0.0, 0.0, 0.0, 0.0, 0.0, 0.0, 0.0, 0.0, 0.0, 0.0, 0.0, 0.0, 0.0, 0.0, 0.0, 0.0, 0.0, 0.0, 0.0, 0.0, 0.0, 0.0, 0.0, 0.0, 0.0, 0.0, 0.0, 0.0, 0.0, 0.0, 0.0, 0.0, 0.0, 0.0, 0.0, 0.0, 0.0, 0.0, 0.0, 0.0, 0.0, 0.0, 0.0, 0.0, 0.0, 0.0, 0.0, 0.0, 0.0, 0.0, 0.0, 0.0, 0.0, 0.0, 0.0, 0.0, 0.0, 0.0, 0.0, 0.0, 0.0, 0.0, 0.0, 0.0, 0.0, 0.0, 0.0, 0.0, 0.0, 0.0, 0.0, 0.0, 0.0, 0.0, 0.0, 0.0, 0.0, 0.0, 0.0, 0.0, 0.0, 0.0, 0.0, 0.0, 0.0, 0.0, 0.0, 0.0, 0.0, 0.0, 0.0, 0.0, 0.0, 0.0, 0.0, 0.0, 0.0, 0.0, 0.0, 0.0, 0.0, 0.0, 0.0, 0.0, 0.0, 0.0, 0.0, 0.0, 0.0, 0.0, 0.0, 0.0, 0.0, 0.0, 0.0, 0.0, 0.0, 0.0, 0.0, 0.0, 0.0, 0.0, 0.0, 0.0, 0.0, 0.0, 0.0, 0.0, 0.0, 0.0, 0.0, 0.0, 0.0, 0.0, 0.0, 0.0, 0.0, 0.0, 0.0, 0.0, 0.0, 0.0, 0.0, 0.0, 0.0, 0.0, 0.0, 0.0, 0.0, 0.0, 0.0, 0.0, 0.0, 0.0, 0.0, 0.0, 0.0, 0.0, 0.0, 0.0, 0.0, 0.0, 0.0, 0.0, 0.0, 0.0, 0.0, 0.0, 0.0, 0.0, 0.0, 0.0, 0.0, 0.0, 0.0, 0.0, 0.0, 0.0, 0.0, 0.0, 0.0, 0.0, 0.0, 0.0, 0.0, 0.0, 0.0, 0.0, 0.0, 0.0, 0.0, 0.0, 0.0, 0.0, 0.0, 0.0, 0.0, 0.0, 0.0, 0.0, 0.0, 0.0, 0.0, 0.0, 0.0, 0.0, 0.0, 0.0, 0.0, 0.0, 0.0, 0.0, 0.0, 0.0, 0.0, 0.0, 0.0, 0.0, 0.0, 0.0, 0.0, 0.0, 0.0, 0.0, 0.0, 0.0, 0.0, 0.0, 0.0, 0.0, 0.0, 0.0, 0.0, 0.0, 0.0, 0.0, 0.0, 0.0, 0.0, 0.0, 0.0, 0.0, 0.0, 0.0, 0.0, 0.0, 0.0, 0.0, 0.0, 0.0, 0.0, 0.0, 0.0, 0.0, 0.0, 0.0, 0.0, 0.0, 0.0, 0.0, 0.0, 0.0, 0.0, 0.0, 0.0, 0.0, 0.0, 0.0, 0.0, 0.0, 0.0, 0.0, 0.0, 0.0, 0.0, 0.0, 0.0, 0.0, 0.0, 0.0, 0.0, 0.0, 0.0, 0.0, 0.0, 0.0, 0.0, 0.0, 0.0, 0.0, 0.0, 0.0, 0.0, 0.0, 0.0, 0.0, 0.0, 0.0, 0.0, 0.0, 0.0, 0.0, 0.0, 0.0, 0.0, 0.0, 0.0, 0.0, 0.0, 0.0, 0.0, 0.0, 0.0, 0.0, 0.0, 0.0, 0.0, 0.0, 0.0, 0.0, 0.0, 0.0, 0.0, 0.0, 0.0, 0.0, 0.0, 0.0, 0.0, 0.0, 0.0, 0.0, 0.0, 0.0, 0.0, 0.0, 0.0, 0.0, 0.0, 0.0, 0.0, 0.0, 0.0, 0.0, 0.0, 0.0, 0.0, 0.0, 0.0, 0.0, 0.0, 0.0, 0.0, 0.0, 0.0, 0.0, 0.0, 0.0, 0.0, 0.0, 0.0, 0.0, 0.0, 0.0, 0.0, 0.0, 0.0, 0.0, 0.0, 0.0, 0.0, 0.0, 0.0, 0.0, 0.0, 0.0, 0.0, 0.0, 0.0, 0.0, 0.0, 0.0, 0.0, 0.0, 0.0, 0.0, 0.0, 0.0, 0.0, 0.0, 0.0, 0.0, 0.0, 0.0, 0.0, 0.0, 0.0, 0.0, 0.0, 0.0, 0.0, 0.0, 0.0, 0.0, 0.0, 0.0, 0.0, 0.0, 0.0, 0.0, 0.0, 0.0, 0.0, 0.0, 0.0, 0.0, 0.0, 0.0, 0.0, 0.0, 0.0, 0.0, 0.0, 0.0, 0.0, 0.0, 0.0, 0.0, 0.0, 0.0, 0.0, 0.0, 0.0, 0.0, 0.0, 0.0, 0.0, 0.0, 0.0, 0.0, 0.0, 0.0, 0.0, 0.0, 0.0, 0.0, 0.0, 0.0, 0.0, 0.0, 0.0, 0.0, 0.0, 0.0, 0.0, 0.0, 0.0, 0.0, 0.0, 0.0, 0.0, 0.0, 0.0, 0.0, 0.0, 0.0, 0.0, 0.0, 0.0, 0.0, 0.0, 0.0, 0.0, 0.0, 0.0, 0.0, 0.0, 0.0, 0.0, 0.0, 0.0, 0.0, 0.0, 0.0, 0.0, 0.0, 0.0, 0.0, 0.0, 0.0, 0.0, 0.0, 0.0, 0.0, 0.0, 0.0, 0.0, 0.0, 0.0, 0.0, 0.0, 0.0, 0.0, 0.0, 0.0, 0.0, 0.0, 0.0, 0.0, 0.0, 0.0, 0.0, 0.0, 0.0, 0.0, 0.0, 0.0, 0.0, 0.0, 0.0, 0.0, 0.0, 0.0, 0.0, 0.0, 0.0, 0.0, 0.0, 0.0, 0.0, 0.0, 0.0, 0.0, 0.0, 0.0, 0.0, 0.0, 0.0, 0.0, 0.0, 0.0, 0.0, 0.0, 0.0, 0.0, 0.0, 0.0, 0.0, 0.0, 0.0, 0.0, 0.0, 0.0, 0.0, 0.0, 0.0, 0.0, 0.0, 0.0, 0.0, 0.0, 0.0, 0.0, 0.0, 0.0, 0.0, 0.0, 0.0, 0.0, 0.0, 0.0, 0.0, 0.0, 0.0, 0.0, 0.0, 0.0, 0.0, 0.0])
me_cube_001.materials.append(mat_color1)
me_cube_001.materials.append(mat_data_connector_g)
me_cube_001.materials.append(mat_hv_connector)
me_cube_001.update()
me_cube_003 = bpy.data.meshes.new('Cube.003')
me_cube_003.from_pydata([(-0.125, -0.125, -0.125), (-0.125, -0.125, 0.125), (-0.125, 0.125, -0.125), (-0.125, 0.125, 0.125), (0.125, -0.125, -0.125), (0.125, -0.125, 0.125), (0.125, 0.125, -0.125), (0.125, 0.125, 0.125)], [], [(0, 1, 3, 2), (2, 3, 7, 6), (6, 7, 5, 4), (4, 5, 1, 0), (2, 6, 4, 0), (7, 3, 1, 5)])
_uv = me_cube_003.uv_layers.new(name='UVMap')
_uv.uv.foreach_set('vector', [0.375, 0.0, 0.625, 0.0, 0.625, 0.25, 0.375, 0.25, 0.375, 0.25, 0.625, 0.25, 0.625, 0.5, 0.375, 0.5, 0.375, 0.5, 0.625, 0.5, 0.625, 0.75, 0.375, 0.75, 0.375, 0.75, 0.625, 0.75, 0.625, 1.0, 0.375, 1.0, 0.125, 0.5, 0.375, 0.5, 0.375, 0.75, 0.125, 0.75, 0.625, 0.5, 0.875, 0.5, 0.875, 0.75, 0.625, 0.75])
me_cube_003.update()

# ---- objects
ob_cube = bpy.data.objects.new('Cube', me_cube_001)
ob_infinitehv = bpy.data.objects.new('InfiniteHV', None)
ob_collider = bpy.data.objects.new('collider', me_cube_003)
ob_data = bpy.data.objects.new('data', None)
ob_hv = bpy.data.objects.new('hv', None)

# ---- transforms, parenting, visibility, modifiers, constraints
ob_cube.parent = ob_infinitehv
ob_cube.location = (0.0, 0.0, 0.0)
ob_cube.rotation_euler = (0.0, 0.0, -3.142)
ob_infinitehv.location = (0.0, 0.0, 0.0)
ob_collider.parent = ob_infinitehv
ob_collider.location = (0.0, 0.0, 0.0)
ob_collider.rotation_euler = (0.0, 0.0, -3.142)
ob_data.parent = ob_infinitehv
ob_data.location = (0.0, 0.0, 0.125)
ob_data.rotation_euler = (0.0, 0.0, -3.142)
ob_data.empty_display_type = 'SINGLE_ARROW'
ob_hv.parent = ob_infinitehv
ob_hv.location = (-4.073e-08, 0.125, 0.0)
ob_hv.rotation_euler = (1.571, -1.005e-14, -3.142)
ob_hv.empty_display_type = 'SINGLE_ARROW'

# ---- collection membership
scene.collection.objects.link(ob_cube)
scene.collection.objects.link(ob_infinitehv)
scene.collection.objects.link(ob_collider)
scene.collection.objects.link(ob_data)
scene.collection.objects.link(ob_hv)

# ---- scene / render settings (as saved in the file)
scene.frame_start = 1; scene.frame_end = 250; scene.frame_set(1)
scene.render.engine = 'BLENDER_EEVEE_NEXT'
scene.render.bake_bias = 0.0
scene.render.bake_samples = 0
scene.cycles.sampling_pattern = 'TABULATED_SOBOL'
scene.eevee.use_volume_custom_range = False
bpy.context.view_layer.update()

# ---- added for rendering (the .blend has no active camera and no usable light): camera, sun
cam_auto = bpy.data.cameras.new('AutoCamera')
cam_auto.lens = 50.0
cam_auto.sensor_width = 36.0
cam_auto.clip_end = 1000.0
ob_auto_camera = bpy.data.objects.new('AutoCamera', cam_auto)
scene.collection.objects.link(ob_auto_camera)
ob_auto_camera.location = (0.434808, -0.500909, 0.358171)
ob_auto_camera.rotation_euler = (1.09748, -7.21219e-08, 0.694738)
scene.camera = ob_auto_camera
light_auto_sun = bpy.data.lights.new('AutoSun', 'SUN')
light_auto_sun.energy = 3.0
light_auto_sun.angle = 0.0523599
ob_auto_sun = bpy.data.objects.new('AutoSun', light_auto_sun)
scene.collection.objects.link(ob_auto_sun)
ob_auto_sun.rotation_euler = (0.872665, 0.174533, 0.523599)
bpy.context.view_layer.update()
